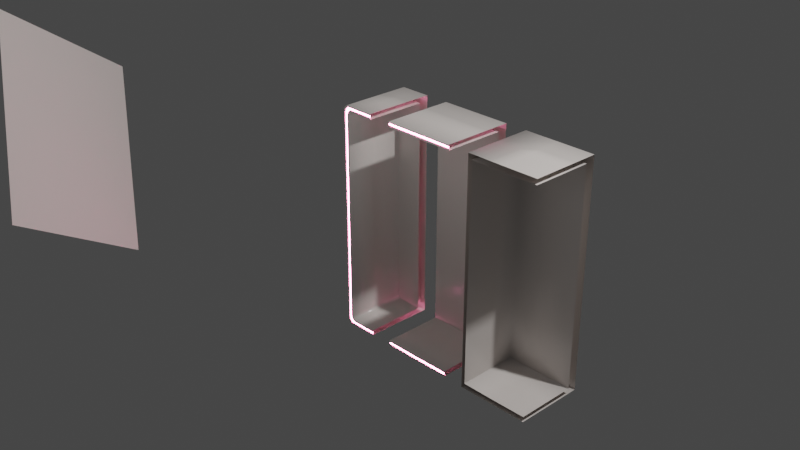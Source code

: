 # Source: Closet_set.blend  (saved by Blender 4.3.34; exported with 4.5.12 LTS)
import bpy
from mathutils import Matrix  # noqa: F401  (used for matrix-valued properties, if any)

bpy.ops.wm.read_factory_settings(use_empty=True)
scene = bpy.context.scene
scene.name = 'Scene'

# ---- collections
col_collection = bpy.data.collections.new('Collection'); scene.collection.children.link(col_collection)

# ---- materials (node trees are filled in below, after node groups)
mat_mainmat = bpy.data.materials.new('MainMat')
mat_mainmat.alpha_threshold = 0.0
mat_mainmat.roughness = 0.5
mat_mainmat.line_color = (0.0, 0.0, 0.0, 1.0)
mat_pinkaccent = bpy.data.materials.new('PinkAccent')
mat_lightsource = bpy.data.materials.new('LightSource')

# ---- material node trees
mat_mainmat.use_nodes = True; mat_mainmat.node_tree.nodes.clear()
_N = mat_mainmat.node_tree.nodes; _L = mat_mainmat.node_tree.links
n0 = _N.new('ShaderNodeOutputMaterial'); n0.name = 'Material Output'; n0.location = (300, 300)
n1 = _N.new('ShaderNodeBsdfPrincipled'); n1.name = 'Principled BSDF'; n1.location = (15, 276)
n1.distribution = 'GGX'
n1.subsurface_method = 'BURLEY'
n1.inputs[0].default_value = (0.8, 0.735, 0.6957, 1.0)
n1.inputs[2].default_value = 0.2
n1.inputs[3].default_value = 1.45
n1.inputs[27].default_value = (0.0, 0.0, 0.0, 1.0)
n1.inputs[28].default_value = 1.0
_L.new(n1.outputs[0], n0.inputs[0])
n0.is_active_output = True
mat_pinkaccent.use_nodes = True; mat_pinkaccent.node_tree.nodes.clear()
_N = mat_pinkaccent.node_tree.nodes; _L = mat_pinkaccent.node_tree.links
n0 = _N.new('ShaderNodeBsdfPrincipled'); n0.name = 'Principled BSDF'; n0.location = (10, 300)
n0.distribution = 'GGX'
n0.subsurface_method = 'RANDOM_WALK_SKIN'
n0.inputs[0].default_value = (0.3264, 0.02031, 0.1747, 1.0)
n0.inputs[3].default_value = 1.45
n0.inputs[27].default_value = (0.0, 0.0, 0.0, 1.0)
n0.inputs[28].default_value = 1.0
n1 = _N.new('ShaderNodeOutputMaterial'); n1.name = 'Material Output'; n1.location = (300, 300)
_L.new(n0.outputs[0], n1.inputs[0])
n1.is_active_output = True
mat_lightsource.use_nodes = True; mat_lightsource.node_tree.nodes.clear()
_N = mat_lightsource.node_tree.nodes; _L = mat_lightsource.node_tree.links
n0 = _N.new('ShaderNodeOutputMaterial'); n0.name = 'Material Output'; n0.location = (300, 300)
n1 = _N.new('ShaderNodeEmission'); n1.name = 'Emission'; n1.location = (-83, 309)
n1.inputs[0].default_value = (1.0, 0.2004, 0.4029, 1.0)
n1.inputs[1].default_value = 59.0
_L.new(n1.outputs[0], n0.inputs[0])
n0.is_active_output = True

# ---- world
world_world = bpy.data.worlds.new('World'); scene.world = world_world
world_world.use_nodes = True; world_world.node_tree.nodes.clear()
_N = world_world.node_tree.nodes; _L = world_world.node_tree.links
n0 = _N.new('ShaderNodeOutputWorld'); n0.name = 'World Output'; n0.location = (300, 300)
n1 = _N.new('ShaderNodeBackground'); n1.name = 'Background'; n1.location = (10, 300)
n1.inputs[0].default_value = (0.05088, 0.05088, 0.05088, 1.0)
_L.new(n1.outputs[0], n0.inputs[0])
n0.is_active_output = True
world_world.color = (0.05088, 0.05088, 0.05088)
world_world.use_sun_shadow = False
world_world.sun_shadow_jitter_overblur = 0.0

# ---- cameras
cam_camera = bpy.data.cameras.new('Camera')
cam_camera.clip_end = 100.0
cam_camera.ortho_scale = 7.314

# ---- lights
light_light = bpy.data.lights.new('Light', 'POINT')
light_light.transmission_factor = 0.0
light_light.energy = 1000.0
light_light.shadow_soft_size = 0.1
light_light.shadow_maximum_resolution = 0.006
light_light.use_absolute_resolution = True
light_point = bpy.data.lights.new('Point', 'POINT')
light_point.transmission_factor = 0.0
light_point.shadow_soft_size = 0.63
light_point.shadow_maximum_resolution = 0.006
light_point.use_absolute_resolution = True

# ---- meshes
me_cube_001 = bpy.data.meshes.new('Cube.001')
me_cube_001.from_pydata([(0.0, -0.38, 1.225), (0.0, 0.38, 1.225), (0.78, -0.375, 1.225), (0.78, 0.38, 1.225), (0.0, -0.38, 1.168), (0.0, 0.38, 1.186), (0.78, 0.38, 1.186), (0.78, -0.375, 1.168), (0.0, 0.2801, 1.168), (0.78, 0.2801, 1.168), (0.0, -0.38, 1.184), (0.0, -0.38, 1.211), (0.78, -0.375, 1.18), (0.78, -0.375, 1.211), (0.78, -0.375, 1.176), (0.0, -0.38, 1.18), (6.235e-05, -0.3772, 1.197), (0.78, -0.3772, 1.196), (3.332e-05, -0.3718, 1.216), (0.78, -0.3715, 1.214), (0.78, -0.3678, 1.214), (0.78, -0.3678, 1.177), (0.78, -0.3715, 1.178), (0.0002847, -0.3708, 1.18), (0.0, 0.2801, 0.0), (0.78, 0.2801, 0.0), (0.0, 0.38, 0.0), (0.78, 0.38, 0.0), (0.0, 0.0, 1.225), (0.39, 0.38, 1.225), (0.78, 0.0, 1.225), (0.39, -0.38, 1.225), (0.0, 0.38, 1.205), (0.78, 0.38, 1.205), (0.39, -0.38, 1.168), (0.39, 0.38, 1.186), (0.39, 0.2801, 1.168), (0.78, -0.04995, 1.168), (0.0, -0.04995, 1.168), (0.39, -0.38, 1.18), (0.39, -0.38, 1.211), (0.39, -0.38, 1.184), (0.0, -0.38, 1.215), (0.78, -0.375, 1.213), (0.3901, -0.3772, 1.197), (0.78, -0.3696, 1.214), (4.169e-05, -0.3708, 1.215), (0.78, -0.3696, 1.177), (0.3903, -0.3708, 1.18), (0.3903, -0.372, 1.179), (0.78, -0.3725, 1.205), (3.192e-05, -0.3713, 1.208), (0.78, -0.3732, 1.212), (0.0002847, -0.372, 1.179), (0.78, -0.3732, 1.179), (0.7802, -0.3715, 1.187), (0.0002065, -0.3715, 1.187), (0.39, 0.2801, 0.0), (0.39, 0.38, 0.0), (0.39, -0.3713, 1.208), (0.39, -0.3708, 1.215), (0.3902, -0.3715, 1.187), (0.39, -0.3718, 1.216), (0.39, -0.38, 1.215), (0.39, -0.04995, 1.168), (0.39, 0.0, 1.225), (0.39, 0.38, 1.205), (0.0, 0.2801, 1.108), (0.0, 0.2801, 1.122), (0.0, 0.2801, 1.137), (0.0, 0.2801, 1.149), (0.0, 0.2801, 1.16), (0.0, 0.2801, 1.164), (0.78, 0.2801, 1.164), (0.78, 0.2801, 1.16), (0.78, 0.2801, 1.149), (0.78, 0.2801, 1.137), (0.78, 0.2801, 1.122), (0.78, 0.2801, 1.108), (0.39, 0.2801, 1.164), (0.39, 0.2801, 1.16), (0.39, 0.2801, 1.149), (0.39, 0.2801, 1.137), (0.39, 0.2801, 1.122), (0.39, 0.2801, 1.108), (0.0, -0.38, -1.225), (0.0, 0.38, -1.225), (0.78, -0.375, -1.225), (0.78, 0.38, -1.225), (0.0, -0.38, -1.168), (0.0, 0.38, -1.168), (0.78, 0.38, -1.168), (0.78, -0.375, -1.168), (0.0, 0.2801, -1.168), (0.78, 0.2801, -1.168), (0.0, -0.38, -1.184), (0.0, -0.38, -1.211), (0.78, -0.375, -1.18), (0.78, -0.375, -1.211), (0.78, -0.375, -1.176), (0.0, -0.38, -1.18), (6.235e-05, -0.3772, -1.197), (0.78, -0.3772, -1.196), (3.332e-05, -0.3718, -1.216), (0.78, -0.3715, -1.214), (0.78, -0.3678, -1.214), (0.78, -0.3678, -1.177), (0.78, -0.3715, -1.178), (0.0002847, -0.3708, -1.18), (0.0, 0.0, -1.225), (0.39, 0.38, -1.225), (0.78, 0.0, -1.225), (0.39, -0.38, -1.225), (0.0, 0.38, -1.197), (0.78, 0.38, -1.197), (0.39, -0.38, -1.168), (0.39, 0.38, -1.168), (0.39, 0.2801, -1.168), (0.78, -0.04995, -1.168), (0.0, -0.04995, -1.168), (0.39, -0.38, -1.18), (0.39, -0.38, -1.211), (0.39, -0.38, -1.184), (0.0, -0.38, -1.215), (0.78, -0.375, -1.213), (0.3901, -0.3772, -1.197), (0.78, -0.3696, -1.214), (4.169e-05, -0.3708, -1.215), (0.78, -0.3696, -1.177), (0.3903, -0.3708, -1.18), (0.3903, -0.372, -1.179), (0.78, -0.3725, -1.205), (3.192e-05, -0.3713, -1.208), (0.78, -0.3732, -1.212), (0.0002847, -0.372, -1.179), (0.78, -0.3732, -1.179), (0.7802, -0.3715, -1.187), (0.0002065, -0.3715, -1.187), (0.39, -0.3713, -1.208), (0.39, -0.3708, -1.215), (0.3902, -0.3715, -1.187), (0.39, -0.3718, -1.216), (0.39, -0.38, -1.215), (0.39, -0.04995, -1.168), (0.39, 0.0, -1.225), (0.39, 0.38, -1.197), (0.0, 0.2801, -1.108), (0.0, 0.2801, -1.122), (0.0, 0.2801, -1.137), (0.0, 0.2801, -1.149), (0.0, 0.2801, -1.16), (0.0, 0.2801, -1.164), (0.78, 0.2801, -1.164), (0.78, 0.2801, -1.16), (0.78, 0.2801, -1.149), (0.78, 0.2801, -1.137), (0.78, 0.2801, -1.122), (0.78, 0.2801, -1.108), (0.39, 0.2801, -1.164), (0.39, 0.2801, -1.16), (0.39, 0.2801, -1.149), (0.39, 0.2801, -1.137), (0.39, 0.2801, -1.122), (0.39, 0.2801, -1.108), (0.0, 0.38, 1.145), (0.78, 0.38, 1.145), (0.39, 0.38, 1.145), (0.0, 0.38, 1.105), (0.78, 0.38, 1.105), (0.39, 0.38, 1.105)], [], [(66, 29, 3, 33), (65, 28, 0, 31), (79, 36, 8, 72), (164, 5, 35, 166), (64, 38, 8, 36), (14, 39, 34, 7), (12, 41, 39, 14), (43, 2, 31, 63), (49, 54, 22), (61, 44, 16, 56), (59, 60, 46, 51), (44, 59, 51, 16), (17, 50, 59, 44), (50, 20, 60, 59), (47, 49, 22), (21, 48, 49, 47), (48, 23, 53, 49), (45, 60, 20), (19, 62, 60, 45), (62, 18, 46, 60), (48, 61, 56, 23), (21, 55, 61, 48), (55, 17, 44, 61), (10, 41, 49, 53), (41, 12, 54, 49), (52, 62, 19), (13, 40, 62, 52), (40, 11, 18, 62), (41, 10, 15, 39), (63, 31, 0, 42), (11, 40, 63, 42), (40, 13, 43, 63), (39, 15, 4, 34), (37, 64, 36, 9), (7, 34, 64, 37), (34, 4, 38, 64), (166, 35, 6, 165), (73, 9, 36, 79), (30, 65, 31, 2), (3, 29, 65, 30), (29, 1, 28, 65), (35, 66, 33, 6), (5, 32, 66, 35), (32, 1, 29, 66), (78, 77, 83, 84), (77, 76, 82, 83), (76, 75, 81, 82), (75, 74, 80, 81), (74, 73, 79, 80), (25, 78, 84, 57), (84, 83, 68, 67), (83, 82, 69, 68), (82, 81, 70, 69), (81, 80, 71, 70), (80, 79, 72, 71), (57, 84, 67, 24), (145, 114, 88, 110), (144, 112, 85, 109), (158, 151, 93, 117), (26, 58, 116, 90), (143, 117, 93, 119), (99, 92, 115, 120), (97, 99, 120, 122), (124, 142, 112, 87), (130, 107, 135), (140, 137, 101, 125), (138, 132, 127, 139), (125, 101, 132, 138), (102, 125, 138, 131), (131, 138, 139, 105), (128, 107, 130), (106, 128, 130, 129), (129, 130, 134, 108), (126, 105, 139), (104, 126, 139, 141), (141, 139, 127, 103), (129, 108, 137, 140), (106, 129, 140, 136), (136, 140, 125, 102), (95, 134, 130, 122), (122, 130, 135, 97), (133, 104, 141), (98, 133, 141, 121), (121, 141, 103, 96), (122, 120, 100, 95), (142, 123, 85, 112), (96, 123, 142, 121), (121, 142, 124, 98), (120, 115, 89, 100), (118, 94, 117, 143), (92, 118, 143, 115), (115, 143, 119, 89), (58, 27, 91, 116), (152, 158, 117, 94), (111, 87, 112, 144), (88, 111, 144, 110), (110, 144, 109, 86), (116, 91, 114, 145), (90, 116, 145, 113), (113, 145, 110, 86), (157, 163, 162, 156), (156, 162, 161, 155), (155, 161, 160, 154), (154, 160, 159, 153), (153, 159, 158, 152), (25, 57, 163, 157), (163, 146, 147, 162), (162, 147, 148, 161), (161, 148, 149, 160), (160, 149, 150, 159), (159, 150, 151, 158), (57, 24, 146, 163), (169, 166, 165, 168), (167, 164, 166, 169), (26, 167, 169, 58), (58, 169, 168, 27)])
me_cube_001.polygons.foreach_set('use_smooth', [True] * 116)
me_cube_001.polygons.foreach_set('material_index', [0, 0, 0, 0, 0, 0, 0, 0, 0, 2, 1, 2, 2, 1, 0, 0, 0, 0, 0, 0, 1, 1, 2, 0, 0, 0, 0, 0, 0, 0, 0, 0, 0, 0, 0, 0, 0, 0, 0, 0, 0, 0, 0, 0, 0, 0, 0, 0, 0, 0, 0, 0, 0, 0, 0, 0, 0, 0, 0, 0, 0, 0, 0, 0, 0, 2, 0, 2, 2, 0, 0, 0, 0, 0, 0, 0, 0, 0, 2, 0, 0, 0, 0, 0, 0, 0, 0, 0, 0, 0, 0, 0, 0, 0, 0, 0, 0, 0, 0, 0, 0, 0, 0, 0, 0, 0, 0, 0, 0, 0, 0, 0, 0, 0, 0, 0])
_uv = me_cube_001.uv_layers.new(name='UVMap')
_uv.uv.foreach_set('vector', [0.5625, 0.375, 0.625, 0.375, 0.625, 0.5, 0.5625, 0.5, 0.75, 0.625, 0.875, 0.625, 0.875, 0.75, 0.75, 0.75, 0.4955, 0.875, 0.5, 0.875, 0.5, 1.0, 0.4955, 1.0, 0.4688, 0.25, 0.5, 0.25, 0.5, 0.375, 0.4688, 0.375, 0.5, 0.875, 0.5, 1.0, 0.5, 1.0, 0.5, 0.875, 0.523, 0.7511, 0.523, 0.875, 0.5, 0.875, 0.5, 0.75, 0.5302, 0.7514, 0.5302, 0.875, 0.523, 0.875, 0.523, 0.7511, 0.5984, 0.7512, 0.625, 0.75, 0.625, 0.875, 0.5984, 0.875, 0.5302, 0.875, 0.5302, 0.7514, 0.5302, 0.7514, 0.5471, 0.875, 0.5625, 0.875, 0.5625, 0.9986, 0.5471, 0.9986, 0.5779, 0.875, 0.5933, 0.875, 0.5933, 0.9986, 0.5779, 0.9986, 0.5625, 0.875, 0.5779, 0.875, 0.5779, 0.9986, 0.5625, 0.9986, 0.5625, 0.7514, 0.5779, 0.7514, 0.5779, 0.875, 0.5625, 0.875, 0.5779, 0.7514, 0.5933, 0.7514, 0.5933, 0.875, 0.5779, 0.875, 0.5309, 0.7514, 0.5302, 0.875, 0.5302, 0.7514, 0.5317, 0.7514, 0.5317, 0.875, 0.5309, 0.875, 0.5309, 0.7514, 0.5317, 0.875, 0.5317, 0.9986, 0.5309, 0.9986, 0.5309, 0.875, 0.5941, 0.7514, 0.5933, 0.875, 0.5933, 0.7514, 0.5948, 0.7514, 0.5948, 0.875, 0.5941, 0.875, 0.5941, 0.7514, 0.5948, 0.875, 0.5948, 0.9986, 0.5941, 0.9986, 0.5941, 0.875, 0.5317, 0.875, 0.5471, 0.875, 0.5471, 0.9986, 0.5317, 0.9986, 0.5317, 0.7514, 0.5471, 0.7514, 0.5471, 0.875, 0.5317, 0.875, 0.5471, 0.7514, 0.5625, 0.7514, 0.5625, 0.875, 0.5471, 0.875, 0.5302, 0.9986, 0.5302, 0.875, 0.5302, 0.875, 0.5302, 0.9986, 0.5302, 0.875, 0.5302, 0.7514, 0.5302, 0.7514, 0.5302, 0.875, 0.5948, 0.7514, 0.5948, 0.875, 0.5948, 0.7514, 0.5948, 0.7514, 0.5948, 0.875, 0.5948, 0.875, 0.5948, 0.7514, 0.5948, 0.875, 0.5948, 0.9986, 0.5948, 0.9986, 0.5948, 0.875, 0.5302, 0.875, 0.5302, 0.9986, 0.523, 0.9989, 0.523, 0.875, 0.5984, 0.875, 0.625, 0.875, 0.625, 1.0, 0.5984, 0.9988, 0.5948, 0.9986, 0.5948, 0.875, 0.5984, 0.875, 0.5984, 0.9988, 0.5948, 0.875, 0.5948, 0.7514, 0.5984, 0.7512, 0.5984, 0.875, 0.523, 0.875, 0.523, 0.9989, 0.5, 1.0, 0.5, 0.875, 0.5, 0.75, 0.5, 0.875, 0.5, 0.875, 0.5, 0.75, 0.5, 0.75, 0.5, 0.875, 0.5, 0.875, 0.5, 0.75, 0.5, 0.875, 0.5, 1.0, 0.5, 1.0, 0.5, 0.875, 0.4688, 0.375, 0.5, 0.375, 0.5, 0.5, 0.4688, 0.5, 0.4955, 0.75, 0.5, 0.75, 0.5, 0.875, 0.4955, 0.875, 0.625, 0.625, 0.75, 0.625, 0.75, 0.75, 0.625, 0.75, 0.625, 0.5, 0.75, 0.5, 0.75, 0.625, 0.625, 0.625, 0.75, 0.5, 0.875, 0.5, 0.875, 0.625, 0.75, 0.625, 0.5, 0.375, 0.5625, 0.375, 0.5625, 0.5, 0.5, 0.5, 0.5, 0.25, 0.5625, 0.25, 0.5625, 0.375, 0.5, 0.375, 0.5625, 0.25, 0.625, 0.25, 0.625, 0.375, 0.5625, 0.375, 0.4732, 0.75, 0.4777, 0.75, 0.4777, 0.875, 0.4732, 0.875, 0.4777, 0.75, 0.4821, 0.75, 0.4821, 0.875, 0.4777, 0.875, 0.4821, 0.75, 0.4866, 0.75, 0.4866, 0.875, 0.4821, 0.875, 0.4866, 0.75, 0.4911, 0.75, 0.4911, 0.875, 0.4866, 0.875, 0.4911, 0.75, 0.4955, 0.75, 0.4955, 0.875, 0.4911, 0.875, 0.4375, 0.75, 0.4732, 0.75, 0.4732, 0.875, 0.4375, 0.875, 0.4732, 0.875, 0.4777, 0.875, 0.4777, 1.0, 0.4732, 1.0, 0.4777, 0.875, 0.4821, 0.875, 0.4821, 1.0, 0.4777, 1.0, 0.4821, 0.875, 0.4866, 0.875, 0.4866, 1.0, 0.4821, 1.0, 0.4866, 0.875, 0.4911, 0.875, 0.4911, 1.0, 0.4866, 1.0, 0.4911, 0.875, 0.4955, 0.875, 0.4955, 1.0, 0.4911, 1.0, 0.4375, 0.875, 0.4732, 0.875, 0.4732, 1.0, 0.4375, 1.0, 0.5625, 0.375, 0.5625, 0.5, 0.625, 0.5, 0.625, 0.375, 0.75, 0.625, 0.75, 0.75, 0.875, 0.75, 0.875, 0.625, 0.4955, 0.875, 0.4955, 1.0, 0.5, 1.0, 0.5, 0.875, 0.4375, 0.25, 0.4375, 0.375, 0.5, 0.375, 0.5, 0.25, 0.5, 0.875, 0.5, 0.875, 0.5, 1.0, 0.5, 1.0, 0.523, 0.7511, 0.5, 0.75, 0.5, 0.875, 0.523, 0.875, 0.5302, 0.7514, 0.523, 0.7511, 0.523, 0.875, 0.5302, 0.875, 0.5984, 0.7512, 0.5984, 0.875, 0.625, 0.875, 0.625, 0.75, 0.5302, 0.875, 0.5302, 0.7514, 0.5302, 0.7514, 0.5471, 0.875, 0.5471, 0.9986, 0.5625, 0.9986, 0.5625, 0.875, 0.5779, 0.875, 0.5779, 0.9986, 0.5933, 0.9986, 0.5933, 0.875, 0.5625, 0.875, 0.5625, 0.9986, 0.5779, 0.9986, 0.5779, 0.875, 0.5625, 0.7514, 0.5625, 0.875, 0.5779, 0.875, 0.5779, 0.7514, 0.5779, 0.7514, 0.5779, 0.875, 0.5933, 0.875, 0.5933, 0.7514, 0.5309, 0.7514, 0.5302, 0.7514, 0.5302, 0.875, 0.5317, 0.7514, 0.5309, 0.7514, 0.5309, 0.875, 0.5317, 0.875, 0.5317, 0.875, 0.5309, 0.875, 0.5309, 0.9986, 0.5317, 0.9986, 0.5941, 0.7514, 0.5933, 0.7514, 0.5933, 0.875, 0.5948, 0.7514, 0.5941, 0.7514, 0.5941, 0.875, 0.5948, 0.875, 0.5948, 0.875, 0.5941, 0.875, 0.5941, 0.9986, 0.5948, 0.9986, 0.5317, 0.875, 0.5317, 0.9986, 0.5471, 0.9986, 0.5471, 0.875, 0.5317, 0.7514, 0.5317, 0.875, 0.5471, 0.875, 0.5471, 0.7514, 0.5471, 0.7514, 0.5471, 0.875, 0.5625, 0.875, 0.5625, 0.7514, 0.5302, 0.9986, 0.5302, 0.9986, 0.5302, 0.875, 0.5302, 0.875, 0.5302, 0.875, 0.5302, 0.875, 0.5302, 0.7514, 0.5302, 0.7514, 0.5948, 0.7514, 0.5948, 0.7514, 0.5948, 0.875, 0.5948, 0.7514, 0.5948, 0.7514, 0.5948, 0.875, 0.5948, 0.875, 0.5948, 0.875, 0.5948, 0.875, 0.5948, 0.9986, 0.5948, 0.9986, 0.5302, 0.875, 0.523, 0.875, 0.523, 0.9989, 0.5302, 0.9986, 0.5984, 0.875, 0.5984, 0.9988, 0.625, 1.0, 0.625, 0.875, 0.5948, 0.9986, 0.5984, 0.9988, 0.5984, 0.875, 0.5948, 0.875, 0.5948, 0.875, 0.5984, 0.875, 0.5984, 0.7512, 0.5948, 0.7514, 0.523, 0.875, 0.5, 0.875, 0.5, 1.0, 0.523, 0.9989, 0.5, 0.75, 0.5, 0.75, 0.5, 0.875, 0.5, 0.875, 0.5, 0.75, 0.5, 0.75, 0.5, 0.875, 0.5, 0.875, 0.5, 0.875, 0.5, 0.875, 0.5, 1.0, 0.5, 1.0, 0.4375, 0.375, 0.4375, 0.5, 0.5, 0.5, 0.5, 0.375, 0.4955, 0.75, 0.4955, 0.875, 0.5, 0.875, 0.5, 0.75, 0.625, 0.625, 0.625, 0.75, 0.75, 0.75, 0.75, 0.625, 0.625, 0.5, 0.625, 0.625, 0.75, 0.625, 0.75, 0.5, 0.75, 0.5, 0.75, 0.625, 0.875, 0.625, 0.875, 0.5, 0.5, 0.375, 0.5, 0.5, 0.5625, 0.5, 0.5625, 0.375, 0.5, 0.25, 0.5, 0.375, 0.5625, 0.375, 0.5625, 0.25, 0.5625, 0.25, 0.5625, 0.375, 0.625, 0.375, 0.625, 0.25, 0.4732, 0.75, 0.4732, 0.875, 0.4777, 0.875, 0.4777, 0.75, 0.4777, 0.75, 0.4777, 0.875, 0.4821, 0.875, 0.4821, 0.75, 0.4821, 0.75, 0.4821, 0.875, 0.4866, 0.875, 0.4866, 0.75, 0.4866, 0.75, 0.4866, 0.875, 0.4911, 0.875, 0.4911, 0.75, 0.4911, 0.75, 0.4911, 0.875, 0.4955, 0.875, 0.4955, 0.75, 0.4375, 0.75, 0.4375, 0.875, 0.4732, 0.875, 0.4732, 0.75, 0.4732, 0.875, 0.4732, 1.0, 0.4777, 1.0, 0.4777, 0.875, 0.4777, 0.875, 0.4777, 1.0, 0.4821, 1.0, 0.4821, 0.875, 0.4821, 0.875, 0.4821, 1.0, 0.4866, 1.0, 0.4866, 0.875, 0.4866, 0.875, 0.4866, 1.0, 0.4911, 1.0, 0.4911, 0.875, 0.4911, 0.875, 0.4911, 1.0, 0.4955, 1.0, 0.4955, 0.875, 0.4375, 0.875, 0.4375, 1.0, 0.4732, 1.0, 0.4732, 0.875, 0.4531, 0.375, 0.4688, 0.375, 0.4688, 0.5, 0.4531, 0.5, 0.4531, 0.25, 0.4688, 0.25, 0.4688, 0.375, 0.4531, 0.375, 0.4375, 0.25, 0.4531, 0.25, 0.4531, 0.375, 0.4375, 0.375, 0.4375, 0.375, 0.4531, 0.375, 0.4531, 0.5, 0.4375, 0.5])
me_cube_001.materials.append(mat_mainmat)
me_cube_001.materials.append(mat_pinkaccent)
me_cube_001.materials.append(mat_lightsource)
me_cube_001.use_mirror_vertex_groups = False
me_cube_001.update()
me_cube_003 = bpy.data.meshes.new('Cube.003')
me_cube_003.from_pydata([(0.0, -0.38, 1.225), (0.0, 0.38, 1.225), (-1.397e-09, 0.2801, 1.168), (-1.397e-09, -0.38, 1.168), (-0.375, 0.38, 1.104), (-0.3283, 0.38, 1.225), (-0.3725, 0.38, 1.186), (-0.3537, 0.38, 1.218), (-0.3283, -0.38, 1.225), (-0.375, -0.38, 1.122), (-0.3474, -0.38, 1.218), (-0.3725, -0.38, 1.186), (-0.3094, -0.38, 1.109), (-0.2594, -0.38, 1.168), (-0.3069, -0.38, 1.139), (-0.2853, -0.3794, 1.16), (-0.2594, 0.2801, 1.168), (-1.397e-09, -0.04995, 1.168), (-0.2853, 0.2801, 1.16), (-0.3069, 0.2801, 1.139), (0.0, 0.38, 1.105), (0.0, 0.38, 1.186), (-0.3275, 0.38, 1.104), (-0.328, 0.38, 1.186), (-1.397e-09, 0.2801, 1.108), (-1.397e-09, 0.2801, 1.137), (-1.222e-09, 0.2801, 1.16), (-0.2596, 0.2801, 1.139), (-0.2595, 0.2801, 1.16), (-0.2597, 0.2801, 1.109), (-0.2855, 0.2801, 1.139), (-0.2857, 0.2801, 1.109), (-0.3071, 0.2801, 1.109), (0.0, 0.0, 1.225), (-0.1637, 0.38, 1.105), (-0.3378, -0.38, 1.222), (-0.3615, -0.38, 1.207), (-0.3737, -0.38, 1.154), (-0.3283, 0.0, 1.225), (-0.341, 0.38, 1.222), (-0.3506, 0.0, 1.218), (-0.3647, 0.38, 1.207), (-0.3725, 0.0, 1.186), (-0.3737, 0.38, 1.145), (-0.375, 0.0, 1.113), (-0.1641, 0.38, 1.225), (-0.1641, -0.38, 1.225), (-0.375, 0.38, 0.0), (-0.3082, -0.38, 1.124), (-0.2961, -0.3797, 1.15), (-0.2724, -0.3797, 1.164), (0.0, 0.38, 1.145), (-0.3069, -0.04995, 1.139), (-0.2961, 0.2801, 1.15), (-0.2853, -0.04965, 1.16), (-0.2724, 0.2801, 1.164), (-0.2594, -0.04995, 1.168), (-0.3094, -0.38, 0.0), (-0.1297, -0.38, 1.168), (-0.1297, 0.2801, 1.168), (0.0, 0.38, -0.002787), (0.0, 0.38, 1.205), (-0.164, 0.38, 1.186), (-0.3512, 0.38, 1.104), (-0.3502, 0.38, 1.186), (-0.3281, 0.38, 1.205), (-0.3277, 0.38, 1.145), (-0.32, 0.38, -0.0008026), (-1.397e-09, 0.2801, 1.122), (-0.1299, 0.2801, 1.108), (-0.1297, 0.2801, 1.16), (-0.1298, 0.2801, 1.138), (-1.31e-09, 0.2801, 1.164), (-1.31e-09, 0.2801, 1.149), (-0.2725, 0.2801, 1.139), (-0.2727, 0.2801, 1.109), (-0.2595, 0.2801, 1.164), (-0.2595, 0.2801, 1.149), (-0.2597, 0.2801, 1.124), (-1.397e-09, 0.2801, 0.0), (-0.2962, 0.2801, 1.139), (-0.2964, 0.2801, 1.109), (-0.2963, 0.2801, 0.00093), (-0.2856, 0.2801, 1.124), (-0.2724, 0.2801, 1.149), (-0.2656, 0.2801, 0.0008423), (-0.3082, -0.04995, 1.109), (-0.3076, 0.274, 0.0), (-0.307, 0.2801, 1.124), (-0.3076, -0.04995, 1.124), (-0.302, 0.277, 0.000712), (-0.281, 0.2801, 0.0008861), (-0.2659, 0.2801, 1.157), (-0.2963, 0.2801, 1.124), (-0.2726, 0.2801, 1.124), (-0.1298, 0.2801, 1.149), (-0.1328, 0.2801, 0.0), (-0.2843, 0.2801, 1.144), (-0.1297, 0.2801, 1.164), (-0.1298, 0.2801, 1.123), (-0.3475, 0.38, -0.0005947), (-0.3507, 0.38, 1.145), (-0.3456, 0.38, 1.204), (-0.1641, 0.38, 1.205), (-0.16, 0.38, -0.001795), (-0.1639, 0.38, 1.145), (-0.2724, -0.0498, 1.164), (-0.2961, -0.0498, 1.15), (-0.3085, -0.05301, 0.0), (-0.3737, 0.0, 1.15), (-0.3631, 0.0, 1.207), (-0.3394, 0.0, 1.222), (-0.1297, -0.04995, 1.168), (-0.1641, 0.0, 1.225), (-2.397e-10, -0.38, 1.215), (-0.3647, -0.38, 1.15), (-0.3167, -0.38, 1.215), (-0.3384, -0.3799, 1.211), (-0.3626, -0.38, 1.181), (-0.3256, -0.3799, 1.209), (-0.3651, -0.38, 1.12), (-0.3461, -0.3799, 1.19), (-0.1583, -0.38, 1.211), (-0.3282, -0.38, 1.132), (-1.102e-09, -0.38, 1.18), (-0.3014, -0.382, 1.173), (-0.1372, -0.38, 1.181), (-0.3233, -0.38, 1.15), (-0.2771, -0.38, 1.186), (-0.2876, -0.3798, 1.178), (-0.3292, -0.38, 1.113), (-0.3097, -0.3798, 1.161), (-9.313e-10, -0.38, 1.184), (-0.3495, -0.38, 1.198), (-9.313e-10, -0.38, 1.211), (-0.3545, -0.3797, 1.178), (-0.1583, -0.38, 1.215), (-0.3161, -0.38, 1.211), (-0.3322, -0.3799, 1.203), (-0.3594, -0.38, 1.149), (-0.3609, -0.38, 1.12), (-0.3286, -0.38, 1.215), (-0.3127, -0.3798, 1.164), (-0.3194, -0.38, 1.148), (-0.3241, -0.38, 1.131), (-0.325, -0.38, 1.112), (-0.1372, -0.38, 1.185), (-0.2763, -0.38, 1.182), (-0.2897, -0.3798, 1.181), (-0.2963, -0.3795, 1.171), (-0.3163, -0.3769, 1.189), (-0.2938, -0.3772, 1.197), (-0.3421, -0.3772, 1.116), (-0.3396, -0.3772, 1.162), (-0.1468, -0.3772, 1.197), (-0.305, -0.377, 1.193), (-0.3279, -0.377, 1.176), (-0.3409, -0.3772, 1.139), (0.0002847, -0.372, 1.179), (0.0002847, -0.3708, 1.18), (-0.1375, -0.372, 1.18), (-0.1382, -0.3715, 1.187), (-0.2894, -0.3718, 1.176), (-0.2929, -0.3716, 1.185), (-0.3123, -0.3718, 1.159), (-0.3167, -0.3711, 1.167), (-0.3278, -0.372, 1.127), (-0.3337, -0.3708, 1.129), (-0.3032, -0.3711, 1.178), (-0.2986, -0.3715, 1.169), (-0.3288, -0.3712, 1.151), (-0.3229, -0.372, 1.145), (-0.279, -0.3716, 1.189), (-0.2769, -0.372, 1.181), (-0.3347, -0.3708, 1.108), (-0.3288, -0.372, 1.108), (-0.3295, -0.3709, 1.202), (-0.3334, -0.3716, 1.208), (-0.3172, -0.3718, 1.216), (-0.3107, -0.3714, 1.208), (-0.3621, -0.3718, 1.125), (-0.3564, -0.3708, 1.124), (-0.3555, -0.3718, 1.179), (-0.3501, -0.3708, 1.177), (-0.3617, -0.3718, 1.154), (-0.356, -0.3708, 1.153), (3.333e-05, -0.3718, 1.216), (4.167e-05, -0.3708, 1.215), (-0.3267, -0.3717, 1.214), (-0.3216, -0.3709, 1.208), (-0.3409, -0.3709, 1.192), (-0.3473, -0.3717, 1.196), (-0.1582, -0.3713, 1.208), (-0.1588, -0.3718, 1.216), (-0.3134, -0.3706, 1.16), (-0.3239, -0.3708, 1.146), (-0.3289, -0.3708, 1.128), (-0.3299, -0.3708, 1.108), (-0.1382, -0.3708, 1.18), (-0.2781, -0.3708, 1.182), (-0.2905, -0.3706, 1.177), (-0.2996, -0.3704, 1.17), (0.0002065, -0.3715, 1.187), (6.237e-05, -0.3772, 1.197), (-0.3547, -0.3708, 1.178), (-0.3465, -0.3708, 1.195), (-0.3162, -0.3708, 1.215), (-0.1582, -0.3708, 1.215), (-0.3325, -0.3707, 1.207), (-0.3608, -0.3708, 1.153), (-0.3612, -0.3708, 1.124), (-0.3258, -0.3707, 1.213), (3.19e-05, -0.3713, 1.208), (0.0, -0.38, -1.225), (0.0, 0.38, -1.225), (0.0, 0.2801, -1.168), (-1.397e-09, -0.38, -1.168), (-0.375, 0.38, -1.104), (-0.3283, 0.38, -1.225), (-0.3725, 0.38, -1.186), (-0.3537, 0.38, -1.218), (-0.3283, -0.38, -1.225), (-0.375, -0.38, -1.122), (-0.3474, -0.38, -1.218), (-0.3725, -0.38, -1.186), (-0.3094, -0.38, -1.109), (-0.2594, -0.38, -1.168), (-0.3069, -0.38, -1.139), (-0.2853, -0.3794, -1.16), (-0.2594, 0.2801, -1.168), (-1.397e-09, -0.04995, -1.168), (-0.2853, 0.2801, -1.16), (-0.3069, 0.2801, -1.139), (0.0, 0.38, -1.105), (0.0, 0.38, -1.186), (-0.3275, 0.38, -1.104), (-0.328, 0.38, -1.186), (-1.397e-09, 0.2801, -1.108), (-1.397e-09, 0.2801, -1.137), (-1.222e-09, 0.2801, -1.16), (-0.2596, 0.2801, -1.139), (-0.2595, 0.2801, -1.16), (-0.2597, 0.2801, -1.109), (-0.2855, 0.2801, -1.139), (-0.2857, 0.2801, -1.109), (-0.3071, 0.2801, -1.109), (0.0, 0.0, -1.225), (-0.1637, 0.38, -1.105), (-0.3378, -0.38, -1.222), (-0.3615, -0.38, -1.207), (-0.3737, -0.38, -1.154), (-0.3283, 0.0, -1.225), (-0.341, 0.38, -1.222), (-0.3506, 0.0, -1.218), (-0.3647, 0.38, -1.207), (-0.3725, 0.0, -1.186), (-0.3737, 0.38, -1.145), (-0.375, 0.0, -1.113), (-0.1641, 0.38, -1.225), (-0.1641, -0.38, -1.225), (-0.375, -0.38, -0.008514), (-0.3082, -0.38, -1.124), (-0.2961, -0.3797, -1.15), (-0.2724, -0.3797, -1.164), (0.0, 0.38, -1.145), (-0.3069, -0.04995, -1.139), (-0.2961, 0.2801, -1.15), (-0.2853, -0.04965, -1.16), (-0.2724, 0.2801, -1.164), (-0.2594, -0.04995, -1.168), (-0.1297, -0.38, -1.168), (-0.1297, 0.2801, -1.168), (0.0, 0.38, 0.002787), (0.0, 0.38, -1.205), (-0.164, 0.38, -1.186), (-0.3512, 0.38, -1.104), (-0.3502, 0.38, -1.186), (-0.3281, 0.38, -1.205), (-0.3277, 0.38, -1.145), (-0.32, 0.38, 0.0008026), (-1.397e-09, 0.2801, -1.122), (-0.1299, 0.2801, -1.108), (-0.1297, 0.2801, -1.16), (-0.1298, 0.2801, -1.138), (-1.31e-09, 0.2801, -1.164), (-1.31e-09, 0.2801, -1.149), (-0.2725, 0.2801, -1.139), (-0.2727, 0.2801, -1.109), (-0.2595, 0.2801, -1.164), (-0.2595, 0.2801, -1.149), (-0.2597, 0.2801, -1.124), (-0.2962, 0.2801, -1.139), (-0.2964, 0.2801, -1.109), (-0.2856, 0.2801, -1.124), (-0.2724, 0.2801, -1.149), (-0.3082, -0.04995, -1.109), (-0.307, 0.2801, -1.124), (-0.3076, -0.04995, -1.124), (-0.2659, 0.2801, -1.157), (-0.2963, 0.2801, -1.124), (-0.2726, 0.2801, -1.124), (-0.1298, 0.2801, -1.149), (-0.2843, 0.2801, -1.144), (-0.1297, 0.2801, -1.164), (-0.1298, 0.2801, -1.123), (-0.3475, 0.38, 0.0005947), (-0.3507, 0.38, -1.145), (-0.3456, 0.38, -1.204), (-0.1641, 0.38, -1.205), (-0.16, 0.38, 0.001795), (-0.1639, 0.38, -1.145), (-0.2724, -0.0498, -1.164), (-0.2961, -0.0498, -1.15), (-0.375, 0.0, -0.004063), (-0.3737, 0.0, -1.15), (-0.3631, 0.0, -1.207), (-0.3394, 0.0, -1.222), (-0.1297, -0.04995, -1.168), (-0.1641, 0.0, -1.225), (-0.3627, -0.38, -0.006913), (-2.397e-10, -0.38, -1.215), (-0.3647, -0.38, -1.15), (-0.3167, -0.38, -1.215), (-0.3384, -0.3799, -1.211), (-0.3626, -0.38, -1.181), (-0.3256, -0.3799, -1.209), (-0.3651, -0.38, -1.12), (-0.3461, -0.3799, -1.19), (-0.1583, -0.38, -1.211), (-0.3282, -0.38, -1.132), (-1.102e-09, -0.38, -1.18), (-0.3014, -0.382, -1.173), (-0.1372, -0.38, -1.181), (-0.3233, -0.38, -1.15), (-0.2771, -0.38, -1.186), (-0.2876, -0.3798, -1.178), (-0.3287, -0.38, -0.001956), (-0.3292, -0.38, -1.113), (-0.3097, -0.3798, -1.161), (-9.313e-10, -0.38, -1.184), (-0.3495, -0.38, -1.198), (-9.313e-10, -0.38, -1.211), (-0.3545, -0.3797, -1.178), (-0.1583, -0.38, -1.215), (-0.3161, -0.38, -1.211), (-0.3585, -0.38, -0.006922), (-0.3322, -0.3799, -1.203), (-0.3594, -0.38, -1.149), (-0.3609, -0.38, -1.12), (-0.3286, -0.38, -1.215), (-0.3127, -0.3798, -1.164), (-0.3194, -0.38, -1.148), (-0.3241, -0.38, -1.131), (-0.325, -0.38, -1.112), (-0.3245, -0.38, -0.001959), (-0.1372, -0.38, -1.185), (-0.2763, -0.38, -1.182), (-0.2897, -0.3798, -1.181), (-0.2963, -0.3795, -1.171), (-0.3163, -0.3769, -1.189), (-0.2938, -0.3772, -1.197), (-0.3421, -0.3772, -1.116), (-0.3396, -0.3772, -1.162), (-0.1468, -0.3772, -1.197), (-0.305, -0.377, -1.193), (-0.3421, -0.3772, -0.004272), (-0.3279, -0.377, -1.176), (-0.3409, -0.3772, -1.139), (0.0002847, -0.372, -1.179), (0.0002847, -0.3708, -1.18), (-0.1375, -0.372, -1.18), (-0.1382, -0.3715, -1.187), (-0.2894, -0.3718, -1.176), (-0.2929, -0.3716, -1.185), (-0.3123, -0.3718, -1.159), (-0.3167, -0.3711, -1.167), (-0.3278, -0.372, -1.127), (-0.3337, -0.3708, -1.129), (-0.3032, -0.3711, -1.178), (-0.2986, -0.3715, -1.169), (-0.3288, -0.3712, -1.151), (-0.3229, -0.372, -1.145), (-0.279, -0.3716, -1.189), (-0.2769, -0.372, -1.181), (-0.3342, -0.3708, -0.001749), (-0.3282, -0.372, -0.001553), (-0.3347, -0.3708, -1.108), (-0.3288, -0.372, -1.108), (-0.3295, -0.3709, -1.202), (-0.3334, -0.3716, -1.208), (-0.3172, -0.3718, -1.216), (-0.3107, -0.3714, -1.208), (-0.3621, -0.3718, -1.125), (-0.3564, -0.3708, -1.124), (-0.3555, -0.3718, -1.179), (-0.3501, -0.3708, -1.177), (-0.354, -0.3708, -0.007385), (-0.3597, -0.3718, -0.007525), (-0.3617, -0.3718, -1.154), (-0.356, -0.3708, -1.153), (3.333e-05, -0.3718, -1.216), (4.167e-05, -0.3708, -1.215), (-0.3267, -0.3717, -1.214), (-0.3216, -0.3709, -1.208), (-0.3409, -0.3709, -1.192), (-0.3473, -0.3717, -1.196), (-0.1582, -0.3713, -1.208), (-0.1588, -0.3718, -1.216), (-0.3134, -0.3706, -1.16), (-0.3239, -0.3708, -1.146), (-0.3289, -0.3708, -1.128), (-0.3299, -0.3708, -1.108), (-0.3294, -0.3708, -0.001751), (-0.1382, -0.3708, -1.18), (-0.2781, -0.3708, -1.182), (-0.2905, -0.3706, -1.177), (-0.2996, -0.3704, -1.17), (0.0002065, -0.3715, -1.187), (6.237e-05, -0.3772, -1.197), (-0.3547, -0.3708, -1.178), (-0.3465, -0.3708, -1.195), (-0.3162, -0.3708, -1.215), (-0.1582, -0.3708, -1.215), (-0.3588, -0.3708, -0.007374), (-0.3325, -0.3707, -1.207), (-0.3608, -0.3708, -1.153), (-0.3612, -0.3708, -1.124), (-0.3258, -0.3707, -1.213), (3.19e-05, -0.3713, -1.208)], [], [(113, 38, 8, 46), (112, 56, 16, 59), (111, 39, 7, 40), (110, 41, 6, 42), (109, 43, 4, 44), (313, 44, 4, 47), (151, 172, 161, 154), (189, 176, 150, 155), (384, 174, 152, 365), (154, 161, 202, 203), (108, 87, 32, 86), (107, 53, 18, 54), (106, 55, 16, 56), (12, 86, 89, 48), (105, 66, 23, 62), (104, 67, 22, 34), (103, 65, 5, 45), (102, 64, 6, 41), (101, 63, 4, 43), (99, 71, 27, 78), (98, 59, 16, 76), (97, 84, 18, 53), (95, 71, 25, 73), (94, 74, 30, 83), (93, 80, 19, 88), (92, 77, 28, 76), (48, 89, 52, 14), (89, 88, 19, 52), (86, 32, 88, 89), (81, 90, 82, 31), (32, 87, 90, 81), (75, 91, 85, 29), (31, 82, 91, 75), (55, 92, 76, 16), (18, 84, 92, 55), (84, 27, 77, 92), (81, 93, 88, 32), (31, 83, 93, 81), (83, 30, 80, 93), (75, 94, 83, 31), (29, 78, 94, 75), (78, 27, 74, 94), (70, 95, 73, 26), (28, 77, 95, 70), (77, 27, 71, 95), (69, 96, 79, 24), (29, 85, 96, 69), (80, 97, 53, 19), (30, 74, 97, 80), (74, 27, 84, 97), (70, 98, 76, 28), (26, 72, 98, 70), (72, 2, 59, 98), (69, 99, 78, 29), (24, 68, 99, 69), (68, 25, 71, 99), (179, 189, 155, 151), (63, 100, 47, 4), (22, 67, 100, 63), (64, 101, 43, 6), (23, 66, 101, 64), (66, 22, 63, 101), (39, 102, 41, 7), (5, 65, 102, 39), (65, 23, 64, 102), (61, 103, 45, 1), (21, 62, 103, 61), (62, 23, 65, 103), (60, 104, 34, 20), (51, 105, 62, 21), (20, 34, 105, 51), (34, 22, 66, 105), (50, 106, 56, 13), (15, 54, 106, 50), (54, 18, 55, 106), (49, 107, 54, 15), (14, 52, 107, 49), (52, 19, 53, 107), (57, 108, 86, 12), (46, 136, 114, 0), (8, 116, 136, 46), (183, 185, 157, 153), (35, 141, 116, 8), (10, 117, 141, 35), (12, 145, 354, 57), (260, 9, 44, 313), (37, 109, 44, 9), (11, 42, 109, 37), (42, 6, 43, 109), (36, 110, 42, 11), (10, 40, 110, 36), (40, 7, 41, 110), (35, 111, 40, 10), (8, 38, 111, 35), (38, 5, 39, 111), (14, 49, 131, 143), (49, 15, 149, 131), (17, 112, 59, 2), (3, 58, 112, 17), (58, 13, 56, 112), (137, 119, 188, 178), (11, 37, 115, 118), (37, 9, 120, 115), (33, 113, 46, 0), (1, 45, 113, 33), (45, 5, 38, 113), (118, 133, 36, 11), (133, 117, 10, 36), (150, 168, 163, 155), (319, 120, 9, 260), (153, 157, 167, 170), (138, 121, 191, 177), (165, 168, 150, 156), (212, 192, 154, 203), (144, 145, 12, 48), (157, 152, 174, 167), (185, 181, 152, 157), (126, 147, 13, 58), (129, 149, 15, 50), (143, 144, 48, 14), (147, 129, 50, 13), (124, 126, 58, 3), (192, 179, 151, 154), (170, 165, 156, 153), (135, 121, 133, 118), (137, 122, 136, 116), (121, 138, 117, 133), (139, 135, 118, 115), (140, 139, 115, 120), (119, 137, 116, 141), (345, 140, 120, 319), (122, 134, 114, 136), (138, 119, 141, 117), (152, 181, 396, 365), (142, 127, 143, 131), (123, 130, 145, 144), (130, 336, 354, 145), (146, 128, 147, 126), (148, 125, 149, 129), (125, 142, 131, 149), (127, 123, 144, 143), (128, 148, 129, 147), (132, 146, 126, 124), (130, 123, 166, 175), (119, 138, 177, 188), (148, 128, 173, 162), (128, 146, 160, 173), (125, 148, 162, 169), (142, 125, 169, 164), (134, 122, 193, 186), (140, 345, 397, 180), (121, 135, 182, 191), (122, 137, 178, 193), (139, 140, 180, 184), (156, 150, 176, 190), (135, 139, 184, 182), (127, 142, 164, 171), (123, 127, 171, 166), (336, 130, 175, 385), (153, 156, 190, 183), (155, 163, 172, 151), (194, 195, 171, 164), (196, 197, 175, 166), (197, 412, 385, 175), (198, 199, 173, 160), (200, 201, 169, 162), (201, 194, 164, 169), (195, 196, 166, 171), (199, 200, 162, 173), (159, 198, 160, 158), (146, 132, 158, 160), (191, 182, 204, 205), (193, 178, 206, 207), (177, 191, 205, 208), (182, 184, 209, 204), (184, 180, 210, 209), (178, 188, 211, 206), (180, 397, 423, 210), (186, 193, 207, 187), (188, 177, 208, 211), (165, 170, 195, 194), (167, 174, 197, 196), (174, 384, 412, 197), (161, 172, 199, 198), (163, 168, 201, 200), (168, 165, 194, 201), (170, 167, 196, 195), (172, 163, 200, 199), (202, 161, 198, 159), (183, 190, 205, 204), (179, 192, 207, 206), (190, 176, 208, 205), (185, 183, 204, 209), (181, 185, 209, 210), (189, 179, 206, 211), (396, 181, 210, 423), (192, 212, 187, 207), (176, 189, 211, 208), (318, 259, 221, 251), (317, 271, 229, 269), (316, 253, 220, 252), (315, 255, 219, 254), (314, 257, 217, 256), (313, 47, 217, 257), (360, 363, 371, 382), (403, 364, 359, 388), (384, 365, 361, 386), (363, 418, 417, 371), (108, 295, 245, 87), (312, 267, 231, 266), (311, 269, 229, 268), (225, 261, 297, 295), (310, 274, 236, 278), (309, 247, 235, 279), (308, 258, 218, 277), (307, 254, 219, 276), (306, 256, 217, 275), (304, 290, 240, 283), (303, 288, 229, 271), (302, 266, 231, 294), (301, 285, 238, 283), (300, 293, 243, 286), (299, 296, 232, 291), (298, 288, 241, 289), (261, 227, 265, 297), (297, 265, 232, 296), (295, 297, 296, 245), (292, 244, 82, 90), (245, 292, 90, 87), (287, 242, 85, 91), (244, 287, 91, 82), (268, 229, 288, 298), (231, 268, 298, 294), (294, 298, 289, 240), (292, 245, 296, 299), (244, 292, 299, 293), (293, 299, 291, 243), (287, 244, 293, 300), (242, 287, 300, 290), (290, 300, 286, 240), (282, 239, 285, 301), (241, 282, 301, 289), (289, 301, 283, 240), (281, 237, 79, 96), (242, 281, 96, 85), (291, 232, 266, 302), (243, 291, 302, 286), (286, 302, 294, 240), (282, 241, 288, 303), (239, 282, 303, 284), (284, 303, 271, 215), (281, 242, 290, 304), (237, 281, 304, 280), (280, 304, 283, 238), (391, 360, 364, 403), (275, 217, 47, 305), (235, 275, 305, 279), (276, 219, 256, 306), (236, 276, 306, 278), (278, 306, 275, 235), (252, 220, 254, 307), (218, 252, 307, 277), (277, 307, 276, 236), (273, 214, 258, 308), (234, 273, 308, 274), (274, 308, 277, 236), (272, 233, 247, 309), (264, 234, 274, 310), (233, 264, 310, 247), (247, 310, 278, 235), (263, 226, 269, 311), (228, 263, 311, 267), (267, 311, 268, 231), (262, 228, 267, 312), (227, 262, 312, 265), (265, 312, 266, 232), (57, 225, 295, 108), (259, 213, 320, 343), (221, 259, 343, 322), (395, 362, 367, 399), (248, 221, 322, 349), (223, 248, 349, 323), (225, 57, 354, 353), (260, 313, 257, 222), (250, 222, 257, 314), (224, 250, 314, 255), (255, 314, 256, 219), (249, 224, 255, 315), (223, 249, 315, 253), (253, 315, 254, 220), (248, 223, 253, 316), (221, 248, 316, 251), (251, 316, 252, 218), (227, 351, 338, 262), (262, 338, 358, 228), (230, 215, 271, 317), (216, 230, 317, 270), (270, 317, 269, 226), (344, 390, 402, 325), (224, 324, 321, 250), (250, 321, 326, 222), (246, 213, 259, 318), (214, 246, 318, 258), (258, 318, 251, 218), (324, 224, 249, 340), (340, 249, 223, 323), (359, 364, 373, 378), (319, 260, 222, 326), (362, 380, 377, 367), (346, 389, 405, 327), (375, 366, 359, 378), (428, 418, 363, 406), (352, 261, 225, 353), (367, 377, 386, 361), (399, 367, 361, 393), (332, 270, 226, 356), (335, 263, 228, 358), (351, 227, 261, 352), (356, 226, 263, 335), (330, 216, 270, 332), (406, 363, 360, 391), (380, 362, 366, 375), (342, 324, 340, 327), (344, 322, 343, 328), (327, 340, 323, 346), (347, 321, 324, 342), (348, 326, 321, 347), (325, 349, 322, 344), (345, 319, 326, 348), (328, 343, 320, 341), (346, 323, 349, 325), (361, 365, 396, 393), (350, 338, 351, 333), (329, 352, 353, 337), (337, 353, 354, 336), (355, 332, 356, 334), (357, 335, 358, 331), (331, 358, 338, 350), (333, 351, 352, 329), (334, 356, 335, 357), (339, 330, 332, 355), (337, 387, 376, 329), (325, 402, 389, 346), (357, 372, 383, 334), (334, 383, 370, 355), (331, 379, 372, 357), (350, 374, 379, 331), (341, 400, 407, 328), (348, 392, 397, 345), (327, 405, 394, 342), (328, 407, 390, 344), (347, 398, 392, 348), (366, 404, 388, 359), (342, 394, 398, 347), (333, 381, 374, 350), (329, 376, 381, 333), (336, 385, 387, 337), (362, 395, 404, 366), (364, 360, 382, 373), (408, 374, 381, 409), (410, 376, 387, 411), (411, 387, 385, 412), (413, 370, 383, 414), (415, 372, 379, 416), (416, 379, 374, 408), (409, 381, 376, 410), (414, 383, 372, 415), (369, 368, 370, 413), (355, 370, 368, 339), (405, 420, 419, 394), (407, 422, 421, 390), (389, 424, 420, 405), (394, 419, 425, 398), (398, 425, 426, 392), (390, 421, 427, 402), (392, 426, 423, 397), (400, 401, 422, 407), (402, 427, 424, 389), (375, 408, 409, 380), (377, 410, 411, 386), (386, 411, 412, 384), (371, 413, 414, 382), (373, 415, 416, 378), (378, 416, 408, 375), (380, 409, 410, 377), (382, 414, 415, 373), (417, 369, 413, 371), (395, 419, 420, 404), (391, 421, 422, 406), (404, 420, 424, 388), (399, 425, 419, 395), (393, 426, 425, 399), (403, 427, 421, 391), (396, 423, 426, 393), (406, 422, 401, 428), (388, 424, 427, 403)])
me_cube_003.polygons.foreach_set('use_smooth', [True] * 396)
me_cube_003.polygons.foreach_set('material_index', [0, 0, 0, 0, 0, 0, 2, 2, 2, 2, 0, 0, 0, 0, 0, 0, 0, 0, 0, 0, 0, 0, 0, 0, 0, 0, 0, 0, 0, 0, 0, 0, 0, 0, 0, 0, 0, 0, 0, 0, 0, 0, 0, 0, 0, 0, 0, 0, 0, 0, 0, 0, 0, 0, 0, 0, 2, 0, 0, 0, 0, 0, 0, 0, 0, 0, 0, 0, 0, 0, 0, 0, 0, 0, 0, 0, 0, 0, 0, 0, 0, 2, 0, 0, 0, 0, 0, 0, 0, 0, 0, 0, 0, 0, 0, 0, 0, 0, 0, 0, 0, 0, 0, 0, 0, 0, 0, 0, 2, 0, 2, 0, 2, 2, 0, 2, 2, 0, 0, 0, 0, 0, 2, 2, 0, 0, 0, 0, 0, 0, 0, 0, 0, 2, 0, 0, 0, 0, 0, 0, 0, 0, 0, 0, 0, 0, 0, 0, 0, 0, 0, 0, 0, 0, 2, 0, 0, 0, 0, 2, 2, 0, 0, 0, 0, 0, 0, 0, 0, 0, 0, 0, 0, 0, 0, 0, 0, 0, 0, 0, 1, 1, 1, 1, 1, 1, 1, 1, 1, 1, 1, 1, 1, 1, 1, 1, 1, 1, 0, 0, 0, 0, 0, 0, 2, 2, 2, 2, 0, 0, 0, 0, 0, 0, 0, 0, 0, 0, 0, 0, 0, 0, 0, 0, 0, 0, 0, 0, 0, 0, 0, 0, 0, 0, 0, 0, 0, 0, 0, 0, 0, 0, 0, 0, 0, 0, 0, 0, 0, 0, 0, 0, 0, 0, 2, 0, 0, 0, 0, 0, 0, 0, 0, 0, 0, 0, 0, 0, 0, 0, 0, 0, 0, 0, 0, 0, 0, 0, 0, 2, 0, 0, 0, 0, 0, 0, 0, 0, 0, 0, 0, 0, 0, 0, 0, 0, 0, 0, 0, 0, 0, 0, 0, 0, 0, 0, 2, 0, 2, 0, 2, 2, 0, 2, 2, 0, 0, 0, 0, 0, 2, 2, 0, 0, 0, 0, 0, 0, 0, 0, 0, 2, 0, 0, 0, 0, 0, 0, 0, 0, 0, 0, 0, 0, 0, 0, 0, 0, 0, 0, 0, 0, 2, 0, 0, 0, 0, 2, 2, 0, 0, 0, 0, 0, 0, 0, 0, 0, 0, 0, 0, 0, 0, 0, 0, 0, 0, 0, 1, 1, 1, 1, 1, 1, 1, 1, 1, 1, 1, 1, 1, 1, 1, 1, 1, 1])
_uv = me_cube_003.uv_layers.new(name='UVMap')
_uv.uv.foreach_set('vector', [0.8063, 0.625, 0.8627, 0.625, 0.8627, 0.75, 0.8063, 0.75, 0.6192, 0.9342, 0.6192, 0.9876, 0.6192, 0.9876, 0.6192, 0.9342, 0.8658, 0.625, 0.8658, 0.5, 0.8688, 0.5, 0.8688, 0.625, 0.8719, 0.625, 0.8719, 0.5, 0.875, 0.5, 0.875, 0.625, 0.6188, 0.125, 0.6188, 0.25, 0.6127, 0.25, 0.6127, 0.125, 0.5, 0.125, 0.6127, 0.125, 0.6127, 0.25, 0.5, 0.25, 0.6221, 0.9876, 0.6202, 0.9899, 0.6213, 0.9316, 0.6221, 0.9328, 0.6217, 0.9962, 0.6218, 0.9971, 0.6209, 0.9963, 0.6207, 0.9943, 0.4977, 0.9963, 0.6127, 0.9965, 0.6129, 0.9971, 0.4971, 0.9969, 0.6221, 0.9328, 0.6213, 0.9316, 0.6213, 0.8818, 0.6221, 0.8812, 0.4998, 0.994, 0.4995, 0.9938, 0.6132, 0.9934, 0.6132, 0.9938, 0.6177, 0.9926, 0.6177, 0.9926, 0.6192, 0.9909, 0.6192, 0.9909, 0.6192, 0.9893, 0.6192, 0.9893, 0.6192, 0.9876, 0.6192, 0.9876, 0.6132, 0.9942, 0.6132, 0.9938, 0.6147, 0.994, 0.6147, 0.9942, 0.6164, 0.321, 0.6159, 0.267, 0.6191, 0.2682, 0.62, 0.3216, 0.4998, 0.3217, 0.4999, 0.2683, 0.6127, 0.2658, 0.6127, 0.3204, 0.6225, 0.3201, 0.6221, 0.2653, 0.625, 0.2623, 0.625, 0.3187, 0.6216, 0.2596, 0.619, 0.2599, 0.6188, 0.2517, 0.6211, 0.2539, 0.6158, 0.2589, 0.6127, 0.2579, 0.6127, 0.25, 0.6158, 0.2508, 0.6146, 0.9286, 0.6161, 0.9288, 0.6162, 0.9767, 0.6147, 0.9764, 0.4504, 0.6924, 0.6192, 0.9342, 0.6192, 0.9876, 0.5912, 0.9445, 0.6169, 0.987, 0.6177, 0.9838, 0.6192, 0.9909, 0.6177, 0.9926, 0.4489, 0.6897, 0.6161, 0.9288, 0.616, 0.8808, 0.308, 0.4404, 0.6147, 0.9811, 0.6162, 0.9815, 0.6162, 0.9863, 0.6147, 0.9859, 0.6147, 0.9898, 0.6162, 0.9902, 0.6162, 0.9942, 0.6147, 0.9938, 0.6044, 0.9641, 0.5897, 0.939, 0.5632, 0.9013, 0.5912, 0.9445, 0.6147, 0.9942, 0.6147, 0.994, 0.6162, 0.9942, 0.6162, 0.9942, 0.6147, 0.994, 0.6147, 0.9938, 0.6162, 0.9942, 0.6162, 0.9942, 0.6132, 0.9938, 0.6132, 0.9934, 0.6147, 0.9938, 0.6147, 0.994, 0.6132, 0.9895, 0.4993, 0.9918, 0.4991, 0.9899, 0.6132, 0.9855, 0.6132, 0.9934, 0.4995, 0.9938, 0.4993, 0.9918, 0.6132, 0.9895, 0.6132, 0.9808, 0.4988, 0.9858, 0.4985, 0.9817, 0.6132, 0.976, 0.6132, 0.9855, 0.4991, 0.9899, 0.4988, 0.9858, 0.6132, 0.9808, 0.6192, 0.9893, 0.6044, 0.9641, 0.5912, 0.9445, 0.6192, 0.9876, 0.6192, 0.9909, 0.6177, 0.9838, 0.6044, 0.9641, 0.6192, 0.9893, 0.6177, 0.9838, 0.6162, 0.9767, 0.5897, 0.939, 0.6044, 0.9641, 0.6132, 0.9895, 0.6147, 0.9898, 0.6147, 0.9938, 0.6132, 0.9934, 0.6132, 0.9855, 0.6147, 0.9859, 0.6147, 0.9898, 0.6132, 0.9895, 0.6147, 0.9859, 0.6162, 0.9863, 0.6162, 0.9902, 0.6147, 0.9898, 0.6132, 0.9808, 0.6147, 0.9811, 0.6147, 0.9859, 0.6132, 0.9855, 0.6132, 0.976, 0.6147, 0.9764, 0.6147, 0.9811, 0.6132, 0.9808, 0.6147, 0.9764, 0.6162, 0.9767, 0.6162, 0.9815, 0.6147, 0.9811, 0.2816, 0.4507, 0.4489, 0.6897, 0.308, 0.4404, 0.0, 0.0, 0.5632, 0.9013, 0.5897, 0.939, 0.4489, 0.6897, 0.2816, 0.4507, 0.5897, 0.939, 0.6162, 0.9767, 0.6161, 0.9288, 0.4489, 0.6897, 0.6131, 0.9284, 0.4985, 0.9313, 0.4984, 0.8808, 0.613, 0.8808, 0.6132, 0.976, 0.4985, 0.9817, 0.4985, 0.9313, 0.6131, 0.9284, 0.6162, 0.9902, 0.6169, 0.987, 0.6177, 0.9926, 0.6162, 0.9942, 0.6162, 0.9863, 0.6162, 0.9815, 0.6169, 0.987, 0.6162, 0.9902, 0.6162, 0.9815, 0.6162, 0.9767, 0.6177, 0.9838, 0.6169, 0.987, 0.2816, 0.4507, 0.4504, 0.6924, 0.5912, 0.9445, 0.5632, 0.9013, 0.0, 0.0, 0.3096, 0.4404, 0.4504, 0.6924, 0.2816, 0.4507, 0.3096, 0.4404, 0.6192, 0.8808, 0.6192, 0.9342, 0.4504, 0.6924, 0.6131, 0.9284, 0.6146, 0.9286, 0.6147, 0.9764, 0.6132, 0.976, 0.613, 0.8808, 0.6145, 0.8808, 0.6146, 0.9286, 0.6131, 0.9284, 0.6145, 0.8808, 0.616, 0.8808, 0.6161, 0.9288, 0.6146, 0.9286, 0.6214, 0.9951, 0.6217, 0.9962, 0.6207, 0.9943, 0.6206, 0.9923, 0.6127, 0.2579, 0.4999, 0.2592, 0.5, 0.25, 0.6127, 0.25, 0.6127, 0.2658, 0.4999, 0.2683, 0.4999, 0.2592, 0.6127, 0.2579, 0.619, 0.2599, 0.6158, 0.2589, 0.6158, 0.2508, 0.6188, 0.2517, 0.6191, 0.2682, 0.6159, 0.267, 0.6158, 0.2589, 0.619, 0.2599, 0.6159, 0.267, 0.6127, 0.2658, 0.6127, 0.2579, 0.6158, 0.2589, 0.6242, 0.2592, 0.6216, 0.2596, 0.6211, 0.2539, 0.6233, 0.2562, 0.625, 0.2623, 0.6221, 0.2653, 0.6216, 0.2596, 0.6242, 0.2592, 0.6221, 0.2653, 0.6191, 0.2682, 0.619, 0.2599, 0.6216, 0.2596, 0.623, 0.375, 0.6225, 0.3201, 0.625, 0.3187, 0.625, 0.375, 0.621, 0.375, 0.62, 0.3216, 0.6225, 0.3201, 0.623, 0.375, 0.62, 0.3216, 0.6191, 0.2682, 0.6221, 0.2653, 0.6225, 0.3201, 0.4997, 0.375, 0.4998, 0.3217, 0.6127, 0.3204, 0.6128, 0.375, 0.6169, 0.375, 0.6164, 0.321, 0.62, 0.3216, 0.621, 0.375, 0.6128, 0.375, 0.6127, 0.3204, 0.6164, 0.321, 0.6169, 0.375, 0.6127, 0.3204, 0.6127, 0.2658, 0.6159, 0.267, 0.6164, 0.321, 0.6192, 0.9893, 0.6192, 0.9893, 0.6192, 0.9876, 0.6192, 0.9876, 0.6192, 0.9909, 0.6192, 0.9909, 0.6192, 0.9893, 0.6192, 0.9893, 0.6192, 0.9909, 0.6192, 0.9909, 0.6192, 0.9893, 0.6192, 0.9893, 0.6177, 0.9926, 0.6177, 0.9926, 0.6192, 0.9909, 0.6192, 0.9909, 0.6162, 0.9942, 0.6162, 0.9942, 0.6177, 0.9926, 0.6177, 0.9926, 0.6162, 0.9942, 0.6162, 0.9942, 0.6177, 0.9926, 0.6177, 0.9926, 0.5, 0.9942, 0.4998, 0.994, 0.6132, 0.9938, 0.6132, 0.9942, 0.625, 0.9313, 0.624, 0.9318, 0.624, 0.876, 0.625, 0.875, 0.625, 0.9877, 0.624, 0.9877, 0.624, 0.9318, 0.625, 0.9313, 0.6183, 0.998, 0.6158, 0.9984, 0.6152, 0.9971, 0.6175, 0.9971, 0.6227, 0.9977, 0.622, 0.9966, 0.6215, 0.9954, 0.6219, 0.9969, 0.6234, 0.9984, 0.6224, 0.9975, 0.622, 0.9966, 0.6227, 0.9977, 0.6132, 0.9942, 0.6131, 0.9956, 0.4987, 0.9954, 0.5, 0.9942, 0.5, 0.0, 0.6127, 0.0, 0.6127, 0.125, 0.5, 0.125, 0.6188, 0.0, 0.6188, 0.125, 0.6127, 0.125, 0.6127, 0.0, 0.625, 0.0, 0.625, 0.125, 0.6188, 0.125, 0.6188, 0.0, 0.625, 0.125, 0.625, 0.25, 0.6188, 0.25, 0.6188, 0.125, 0.8719, 0.75, 0.8719, 0.625, 0.875, 0.625, 0.875, 0.75, 0.8688, 0.75, 0.8688, 0.625, 0.8719, 0.625, 0.8719, 0.75, 0.8688, 0.625, 0.8688, 0.5, 0.8719, 0.5, 0.8719, 0.625, 0.8658, 0.75, 0.8658, 0.625, 0.8688, 0.625, 0.8688, 0.75, 0.8627, 0.75, 0.8627, 0.625, 0.8658, 0.625, 0.8658, 0.75, 0.8627, 0.625, 0.8627, 0.5, 0.8658, 0.5, 0.8658, 0.625, 0.6162, 0.9942, 0.6173, 0.9942, 0.6181, 0.9953, 0.6167, 0.9953, 0.6173, 0.9942, 0.6184, 0.9942, 0.6193, 0.9949, 0.6181, 0.9953, 0.6192, 0.8808, 0.6192, 0.9342, 0.6192, 0.9342, 0.6192, 0.8808, 0.6192, 0.8808, 0.6192, 0.9342, 0.6192, 0.9342, 0.6192, 0.8808, 0.6192, 0.9342, 0.6192, 0.9876, 0.6192, 0.9876, 0.6192, 0.9342, 0.6215, 0.9953, 0.6219, 0.9965, 0.6219, 0.9965, 0.6215, 0.9953, 0.6188, 1.0, 0.6158, 1.0, 0.6156, 0.9992, 0.6183, 0.9987, 0.6158, 1.0, 0.6127, 1.0, 0.6127, 0.9991, 0.6156, 0.9992, 0.75, 0.625, 0.8063, 0.625, 0.8063, 0.75, 0.75, 0.75, 0.75, 0.5, 0.8063, 0.5, 0.8063, 0.625, 0.75, 0.625, 0.8063, 0.5, 0.8627, 0.5, 0.8627, 0.625, 0.8063, 0.625, 0.6183, 0.9987, 0.6205, 0.9984, 0.6211, 0.9992, 0.6188, 1.0, 0.6205, 0.9984, 0.6224, 0.9975, 0.6234, 0.9984, 0.6211, 0.9992, 0.6209, 0.9963, 0.6199, 0.9954, 0.6201, 0.9928, 0.6207, 0.9943, 0.4953, 0.9986, 0.6127, 0.9991, 0.6127, 1.0, 0.4942, 0.9996, 0.6175, 0.9971, 0.6152, 0.9971, 0.6147, 0.9965, 0.6168, 0.9961, 0.6221, 0.9974, 0.6203, 0.9981, 0.6203, 0.9981, 0.6221, 0.9974, 0.6186, 0.9958, 0.6199, 0.9954, 0.6209, 0.9963, 0.6192, 0.9967, 0.6231, 0.8801, 0.6232, 0.9339, 0.6221, 0.9328, 0.6221, 0.8812, 0.615, 0.9956, 0.6131, 0.9956, 0.6132, 0.9942, 0.6147, 0.9942, 0.6152, 0.9971, 0.6129, 0.9971, 0.6127, 0.9965, 0.6147, 0.9965, 0.6158, 0.9984, 0.6131, 0.9983, 0.6129, 0.9971, 0.6152, 0.9971, 0.6205, 0.9336, 0.6206, 0.9876, 0.6192, 0.9876, 0.6192, 0.9342, 0.6197, 0.9925, 0.6193, 0.9949, 0.6184, 0.9942, 0.6188, 0.9909, 0.6167, 0.9953, 0.615, 0.9956, 0.6147, 0.9942, 0.6162, 0.9942, 0.6199, 0.9899, 0.6197, 0.9925, 0.6188, 0.9909, 0.6192, 0.9876, 0.6204, 0.8796, 0.6205, 0.9336, 0.6192, 0.9342, 0.6192, 0.8808, 0.6232, 0.9339, 0.6232, 0.9906, 0.6221, 0.9876, 0.6221, 0.9328, 0.6168, 0.9961, 0.6186, 0.9958, 0.6192, 0.9967, 0.6175, 0.9971, 0.6182, 0.9984, 0.6203, 0.9981, 0.6205, 0.9984, 0.6183, 0.9987, 0.6236, 0.9893, 0.6236, 0.9329, 0.624, 0.9318, 0.624, 0.9877, 0.6203, 0.9981, 0.6221, 0.9974, 0.6224, 0.9975, 0.6205, 0.9984, 0.6157, 0.9988, 0.6182, 0.9984, 0.6183, 0.9987, 0.6156, 0.9992, 0.6129, 0.9988, 0.6157, 0.9988, 0.6156, 0.9992, 0.6127, 0.9991, 0.6219, 0.9965, 0.6215, 0.9953, 0.6215, 0.9954, 0.622, 0.9966, 0.4957, 0.9982, 0.6129, 0.9988, 0.6127, 0.9991, 0.4953, 0.9986, 0.6236, 0.9329, 0.6236, 0.8779, 0.624, 0.876, 0.624, 0.9318, 0.6221, 0.9974, 0.6219, 0.9965, 0.622, 0.9966, 0.6224, 0.9975, 0.6129, 0.9971, 0.6131, 0.9983, 0.4963, 0.9978, 0.4971, 0.9969, 0.6183, 0.9955, 0.6168, 0.9956, 0.6167, 0.9953, 0.6181, 0.9953, 0.6149, 0.996, 0.613, 0.996, 0.6131, 0.9956, 0.615, 0.9956, 0.613, 0.996, 0.4982, 0.9958, 0.4987, 0.9954, 0.6131, 0.9956, 0.6209, 0.9324, 0.62, 0.9898, 0.6206, 0.9876, 0.6205, 0.9336, 0.6199, 0.9925, 0.6196, 0.9951, 0.6193, 0.9949, 0.6197, 0.9925, 0.6196, 0.9951, 0.6183, 0.9955, 0.6181, 0.9953, 0.6193, 0.9949, 0.6168, 0.9956, 0.6149, 0.996, 0.615, 0.9956, 0.6167, 0.9953, 0.62, 0.9898, 0.6199, 0.9925, 0.6197, 0.9925, 0.6199, 0.9899, 0.6209, 0.8808, 0.6209, 0.9324, 0.6205, 0.9336, 0.6204, 0.8796, 0.613, 0.996, 0.6149, 0.996, 0.6149, 0.996, 0.613, 0.996, 0.6219, 0.9965, 0.6221, 0.9974, 0.6221, 0.9974, 0.6219, 0.9965, 0.6199, 0.9925, 0.62, 0.9898, 0.62, 0.9898, 0.6199, 0.9925, 0.62, 0.9898, 0.6209, 0.9324, 0.6209, 0.9324, 0.62, 0.9898, 0.6196, 0.9951, 0.6199, 0.9925, 0.6199, 0.9925, 0.6196, 0.9951, 0.6183, 0.9955, 0.6196, 0.9951, 0.6196, 0.9951, 0.6183, 0.9955, 0.6236, 0.8779, 0.6236, 0.9329, 0.6236, 0.9329, 0.6236, 0.8779, 0.6129, 0.9988, 0.4957, 0.9982, 0.4957, 0.9982, 0.6129, 0.9988, 0.6203, 0.9981, 0.6182, 0.9984, 0.6182, 0.9984, 0.6203, 0.9981, 0.6236, 0.9329, 0.6236, 0.9893, 0.6236, 0.9893, 0.6236, 0.9329, 0.6157, 0.9988, 0.6129, 0.9988, 0.6129, 0.9988, 0.6157, 0.9988, 0.6192, 0.9967, 0.6209, 0.9963, 0.6218, 0.9971, 0.6201, 0.9978, 0.6182, 0.9984, 0.6157, 0.9988, 0.6157, 0.9988, 0.6182, 0.9984, 0.6168, 0.9956, 0.6183, 0.9955, 0.6183, 0.9955, 0.6168, 0.9956, 0.6149, 0.996, 0.6168, 0.9956, 0.6168, 0.9956, 0.6149, 0.996, 0.4982, 0.9958, 0.613, 0.996, 0.613, 0.996, 0.4982, 0.9958, 0.6175, 0.9971, 0.6192, 0.9967, 0.6201, 0.9978, 0.6183, 0.998, 0.6207, 0.9943, 0.6201, 0.9928, 0.6202, 0.9899, 0.6206, 0.9923, 0.6184, 0.9956, 0.6168, 0.9957, 0.6168, 0.9956, 0.6183, 0.9955, 0.6149, 0.9961, 0.613, 0.9961, 0.613, 0.996, 0.6149, 0.996, 0.613, 0.9961, 0.4982, 0.9959, 0.4982, 0.9958, 0.613, 0.996, 0.621, 0.9324, 0.6202, 0.9896, 0.62, 0.9898, 0.6209, 0.9324, 0.62, 0.9927, 0.6197, 0.9952, 0.6196, 0.9951, 0.6199, 0.9925, 0.6197, 0.9952, 0.6184, 0.9956, 0.6183, 0.9955, 0.6196, 0.9951, 0.6168, 0.9957, 0.6149, 0.9961, 0.6149, 0.996, 0.6168, 0.9956, 0.6201, 0.99, 0.62, 0.9927, 0.6199, 0.9925, 0.62, 0.9898, 0.6209, 0.8802, 0.621, 0.9324, 0.6209, 0.9324, 0.6209, 0.8808, 0.6209, 0.9324, 0.6209, 0.8808, 0.6209, 0.8808, 0.6209, 0.9324, 0.6203, 0.9981, 0.6182, 0.9984, 0.6182, 0.9983, 0.6203, 0.998, 0.6236, 0.9329, 0.6236, 0.9893, 0.6235, 0.9892, 0.6235, 0.9329, 0.6221, 0.9974, 0.6203, 0.9981, 0.6203, 0.998, 0.6221, 0.9973, 0.6182, 0.9984, 0.6157, 0.9988, 0.6157, 0.9988, 0.6182, 0.9983, 0.6157, 0.9988, 0.6129, 0.9988, 0.6129, 0.9987, 0.6157, 0.9988, 0.6215, 0.9953, 0.6219, 0.9965, 0.6218, 0.9964, 0.6214, 0.9952, 0.6129, 0.9988, 0.4957, 0.9982, 0.4958, 0.9982, 0.6129, 0.9987, 0.6236, 0.8779, 0.6236, 0.9329, 0.6235, 0.9329, 0.6235, 0.878, 0.6219, 0.9965, 0.6221, 0.9974, 0.6221, 0.9973, 0.6218, 0.9964, 0.6186, 0.9958, 0.6168, 0.9961, 0.6168, 0.9957, 0.6184, 0.9956, 0.6147, 0.9965, 0.6127, 0.9965, 0.613, 0.9961, 0.6149, 0.9961, 0.6127, 0.9965, 0.4977, 0.9963, 0.4982, 0.9959, 0.613, 0.9961, 0.6213, 0.9316, 0.6202, 0.9899, 0.6202, 0.9896, 0.621, 0.9324, 0.6201, 0.9928, 0.6199, 0.9954, 0.6197, 0.9952, 0.62, 0.9927, 0.6199, 0.9954, 0.6186, 0.9958, 0.6184, 0.9956, 0.6197, 0.9952, 0.6168, 0.9961, 0.6147, 0.9965, 0.6149, 0.9961, 0.6168, 0.9957, 0.6202, 0.9899, 0.6201, 0.9928, 0.62, 0.9927, 0.6201, 0.99, 0.6213, 0.8818, 0.6213, 0.9316, 0.621, 0.9324, 0.6209, 0.8802, 0.6183, 0.998, 0.6201, 0.9978, 0.6203, 0.998, 0.6182, 0.9983, 0.6232, 0.9906, 0.6232, 0.9339, 0.6235, 0.9329, 0.6235, 0.9892, 0.6201, 0.9978, 0.6218, 0.9971, 0.6221, 0.9973, 0.6203, 0.998, 0.6158, 0.9984, 0.6183, 0.998, 0.6182, 0.9983, 0.6157, 0.9988, 0.6131, 0.9983, 0.6158, 0.9984, 0.6157, 0.9988, 0.6129, 0.9987, 0.6217, 0.9962, 0.6214, 0.9951, 0.6214, 0.9952, 0.6218, 0.9964, 0.4963, 0.9978, 0.6131, 0.9983, 0.6129, 0.9987, 0.4958, 0.9982, 0.6232, 0.9339, 0.6231, 0.8801, 0.6235, 0.878, 0.6235, 0.9329, 0.6218, 0.9971, 0.6217, 0.9962, 0.6218, 0.9964, 0.6221, 0.9973, 0.8063, 0.625, 0.8063, 0.75, 0.8627, 0.75, 0.8627, 0.625, 0.6192, 0.9342, 0.6192, 0.9342, 0.6192, 0.9876, 0.6192, 0.9876, 0.8658, 0.625, 0.8688, 0.625, 0.8688, 0.5, 0.8658, 0.5, 0.8719, 0.625, 0.875, 0.625, 0.875, 0.5, 0.8719, 0.5, 0.6188, 0.125, 0.6127, 0.125, 0.6127, 0.25, 0.6188, 0.25, 0.5, 0.125, 0.5, 0.25, 0.6127, 0.25, 0.6127, 0.125, 0.6221, 0.9876, 0.6221, 0.9328, 0.6213, 0.9316, 0.6202, 0.9899, 0.6217, 0.9962, 0.6207, 0.9943, 0.6209, 0.9963, 0.6218, 0.9971, 0.4977, 0.9963, 0.4971, 0.9969, 0.6129, 0.9971, 0.6127, 0.9965, 0.6221, 0.9328, 0.6221, 0.8812, 0.6213, 0.8818, 0.6213, 0.9316, 0.4998, 0.994, 0.6132, 0.9938, 0.6132, 0.9934, 0.4995, 0.9938, 0.6177, 0.9926, 0.6192, 0.9909, 0.6192, 0.9909, 0.6177, 0.9926, 0.6192, 0.9893, 0.6192, 0.9876, 0.6192, 0.9876, 0.6192, 0.9893, 0.6132, 0.9942, 0.6147, 0.9942, 0.6147, 0.994, 0.6132, 0.9938, 0.6164, 0.321, 0.62, 0.3216, 0.6191, 0.2682, 0.6159, 0.267, 0.4998, 0.3217, 0.6127, 0.3204, 0.6127, 0.2658, 0.4999, 0.2683, 0.6225, 0.3201, 0.625, 0.3187, 0.625, 0.2623, 0.6221, 0.2653, 0.6216, 0.2596, 0.6211, 0.2539, 0.6188, 0.2517, 0.619, 0.2599, 0.6158, 0.2589, 0.6158, 0.2508, 0.6127, 0.25, 0.6127, 0.2579, 0.6146, 0.9286, 0.6147, 0.9764, 0.6162, 0.9767, 0.6161, 0.9288, 0.4504, 0.6924, 0.5912, 0.9445, 0.6192, 0.9876, 0.6192, 0.9342, 0.6169, 0.987, 0.6177, 0.9926, 0.6192, 0.9909, 0.6177, 0.9838, 0.4489, 0.6897, 0.308, 0.4404, 0.616, 0.8808, 0.6161, 0.9288, 0.6147, 0.9811, 0.6147, 0.9859, 0.6162, 0.9863, 0.6162, 0.9815, 0.6147, 0.9898, 0.6147, 0.9938, 0.6162, 0.9942, 0.6162, 0.9902, 0.6044, 0.9641, 0.5912, 0.9445, 0.5632, 0.9013, 0.5897, 0.939, 0.6147, 0.9942, 0.6162, 0.9942, 0.6162, 0.9942, 0.6147, 0.994, 0.6147, 0.994, 0.6162, 0.9942, 0.6162, 0.9942, 0.6147, 0.9938, 0.6132, 0.9938, 0.6147, 0.994, 0.6147, 0.9938, 0.6132, 0.9934, 0.6132, 0.9895, 0.6132, 0.9855, 0.4991, 0.9899, 0.4993, 0.9918, 0.6132, 0.9934, 0.6132, 0.9895, 0.4993, 0.9918, 0.4995, 0.9938, 0.6132, 0.9808, 0.6132, 0.976, 0.4985, 0.9817, 0.4988, 0.9858, 0.6132, 0.9855, 0.6132, 0.9808, 0.4988, 0.9858, 0.4991, 0.9899, 0.6192, 0.9893, 0.6192, 0.9876, 0.5912, 0.9445, 0.6044, 0.9641, 0.6192, 0.9909, 0.6192, 0.9893, 0.6044, 0.9641, 0.6177, 0.9838, 0.6177, 0.9838, 0.6044, 0.9641, 0.5897, 0.939, 0.6162, 0.9767, 0.6132, 0.9895, 0.6132, 0.9934, 0.6147, 0.9938, 0.6147, 0.9898, 0.6132, 0.9855, 0.6132, 0.9895, 0.6147, 0.9898, 0.6147, 0.9859, 0.6147, 0.9859, 0.6147, 0.9898, 0.6162, 0.9902, 0.6162, 0.9863, 0.6132, 0.9808, 0.6132, 0.9855, 0.6147, 0.9859, 0.6147, 0.9811, 0.6132, 0.976, 0.6132, 0.9808, 0.6147, 0.9811, 0.6147, 0.9764, 0.6147, 0.9764, 0.6147, 0.9811, 0.6162, 0.9815, 0.6162, 0.9767, 0.2816, 0.4507, 0.0, 0.0, 0.308, 0.4404, 0.4489, 0.6897, 0.5632, 0.9013, 0.2816, 0.4507, 0.4489, 0.6897, 0.5897, 0.939, 0.5897, 0.939, 0.4489, 0.6897, 0.6161, 0.9288, 0.6162, 0.9767, 0.6131, 0.9284, 0.613, 0.8808, 0.4984, 0.8808, 0.4985, 0.9313, 0.6132, 0.976, 0.6131, 0.9284, 0.4985, 0.9313, 0.4985, 0.9817, 0.6162, 0.9902, 0.6162, 0.9942, 0.6177, 0.9926, 0.6169, 0.987, 0.6162, 0.9863, 0.6162, 0.9902, 0.6169, 0.987, 0.6162, 0.9815, 0.6162, 0.9815, 0.6169, 0.987, 0.6177, 0.9838, 0.6162, 0.9767, 0.2816, 0.4507, 0.5632, 0.9013, 0.5912, 0.9445, 0.4504, 0.6924, 0.0, 0.0, 0.2816, 0.4507, 0.4504, 0.6924, 0.3096, 0.4404, 0.3096, 0.4404, 0.4504, 0.6924, 0.6192, 0.9342, 0.6192, 0.8808, 0.6131, 0.9284, 0.6132, 0.976, 0.6147, 0.9764, 0.6146, 0.9286, 0.613, 0.8808, 0.6131, 0.9284, 0.6146, 0.9286, 0.6145, 0.8808, 0.6145, 0.8808, 0.6146, 0.9286, 0.6161, 0.9288, 0.616, 0.8808, 0.6214, 0.9951, 0.6206, 0.9923, 0.6207, 0.9943, 0.6217, 0.9962, 0.6127, 0.2579, 0.6127, 0.25, 0.5, 0.25, 0.4999, 0.2592, 0.6127, 0.2658, 0.6127, 0.2579, 0.4999, 0.2592, 0.4999, 0.2683, 0.619, 0.2599, 0.6188, 0.2517, 0.6158, 0.2508, 0.6158, 0.2589, 0.6191, 0.2682, 0.619, 0.2599, 0.6158, 0.2589, 0.6159, 0.267, 0.6159, 0.267, 0.6158, 0.2589, 0.6127, 0.2579, 0.6127, 0.2658, 0.6242, 0.2592, 0.6233, 0.2562, 0.6211, 0.2539, 0.6216, 0.2596, 0.625, 0.2623, 0.6242, 0.2592, 0.6216, 0.2596, 0.6221, 0.2653, 0.6221, 0.2653, 0.6216, 0.2596, 0.619, 0.2599, 0.6191, 0.2682, 0.623, 0.375, 0.625, 0.375, 0.625, 0.3187, 0.6225, 0.3201, 0.621, 0.375, 0.623, 0.375, 0.6225, 0.3201, 0.62, 0.3216, 0.62, 0.3216, 0.6225, 0.3201, 0.6221, 0.2653, 0.6191, 0.2682, 0.4997, 0.375, 0.6128, 0.375, 0.6127, 0.3204, 0.4998, 0.3217, 0.6169, 0.375, 0.621, 0.375, 0.62, 0.3216, 0.6164, 0.321, 0.6128, 0.375, 0.6169, 0.375, 0.6164, 0.321, 0.6127, 0.3204, 0.6127, 0.3204, 0.6164, 0.321, 0.6159, 0.267, 0.6127, 0.2658, 0.6192, 0.9893, 0.6192, 0.9876, 0.6192, 0.9876, 0.6192, 0.9893, 0.6192, 0.9909, 0.6192, 0.9893, 0.6192, 0.9893, 0.6192, 0.9909, 0.6192, 0.9909, 0.6192, 0.9893, 0.6192, 0.9893, 0.6192, 0.9909, 0.6177, 0.9926, 0.6192, 0.9909, 0.6192, 0.9909, 0.6177, 0.9926, 0.6162, 0.9942, 0.6177, 0.9926, 0.6177, 0.9926, 0.6162, 0.9942, 0.6162, 0.9942, 0.6177, 0.9926, 0.6177, 0.9926, 0.6162, 0.9942, 0.5, 0.9942, 0.6132, 0.9942, 0.6132, 0.9938, 0.4998, 0.994, 0.625, 0.9313, 0.625, 0.875, 0.624, 0.876, 0.624, 0.9318, 0.625, 0.9877, 0.625, 0.9313, 0.624, 0.9318, 0.624, 0.9877, 0.6183, 0.998, 0.6175, 0.9971, 0.6152, 0.9971, 0.6158, 0.9984, 0.6227, 0.9977, 0.6219, 0.9969, 0.6215, 0.9954, 0.622, 0.9966, 0.6234, 0.9984, 0.6227, 0.9977, 0.622, 0.9966, 0.6224, 0.9975, 0.6132, 0.9942, 0.5, 0.9942, 0.4987, 0.9954, 0.6131, 0.9956, 0.5, 0.0, 0.5, 0.125, 0.6127, 0.125, 0.6127, 0.0, 0.6188, 0.0, 0.6127, 0.0, 0.6127, 0.125, 0.6188, 0.125, 0.625, 0.0, 0.6188, 0.0, 0.6188, 0.125, 0.625, 0.125, 0.625, 0.125, 0.6188, 0.125, 0.6188, 0.25, 0.625, 0.25, 0.8719, 0.75, 0.875, 0.75, 0.875, 0.625, 0.8719, 0.625, 0.8688, 0.75, 0.8719, 0.75, 0.8719, 0.625, 0.8688, 0.625, 0.8688, 0.625, 0.8719, 0.625, 0.8719, 0.5, 0.8688, 0.5, 0.8658, 0.75, 0.8688, 0.75, 0.8688, 0.625, 0.8658, 0.625, 0.8627, 0.75, 0.8658, 0.75, 0.8658, 0.625, 0.8627, 0.625, 0.8627, 0.625, 0.8658, 0.625, 0.8658, 0.5, 0.8627, 0.5, 0.6162, 0.9942, 0.6167, 0.9953, 0.6181, 0.9953, 0.6173, 0.9942, 0.6173, 0.9942, 0.6181, 0.9953, 0.6193, 0.9949, 0.6184, 0.9942, 0.6192, 0.8808, 0.6192, 0.8808, 0.6192, 0.9342, 0.6192, 0.9342, 0.6192, 0.8808, 0.6192, 0.8808, 0.6192, 0.9342, 0.6192, 0.9342, 0.6192, 0.9342, 0.6192, 0.9342, 0.6192, 0.9876, 0.6192, 0.9876, 0.6215, 0.9953, 0.6215, 0.9953, 0.6219, 0.9965, 0.6219, 0.9965, 0.6188, 1.0, 0.6183, 0.9987, 0.6156, 0.9992, 0.6158, 1.0, 0.6158, 1.0, 0.6156, 0.9992, 0.6127, 0.9991, 0.6127, 1.0, 0.75, 0.625, 0.75, 0.75, 0.8063, 0.75, 0.8063, 0.625, 0.75, 0.5, 0.75, 0.625, 0.8063, 0.625, 0.8063, 0.5, 0.8063, 0.5, 0.8063, 0.625, 0.8627, 0.625, 0.8627, 0.5, 0.6183, 0.9987, 0.6188, 1.0, 0.6211, 0.9992, 0.6205, 0.9984, 0.6205, 0.9984, 0.6211, 0.9992, 0.6234, 0.9984, 0.6224, 0.9975, 0.6209, 0.9963, 0.6207, 0.9943, 0.6201, 0.9928, 0.6199, 0.9954, 0.4953, 0.9986, 0.4942, 0.9996, 0.6127, 1.0, 0.6127, 0.9991, 0.6175, 0.9971, 0.6168, 0.9961, 0.6147, 0.9965, 0.6152, 0.9971, 0.6221, 0.9974, 0.6221, 0.9974, 0.6203, 0.9981, 0.6203, 0.9981, 0.6186, 0.9958, 0.6192, 0.9967, 0.6209, 0.9963, 0.6199, 0.9954, 0.6231, 0.8801, 0.6221, 0.8812, 0.6221, 0.9328, 0.6232, 0.9339, 0.615, 0.9956, 0.6147, 0.9942, 0.6132, 0.9942, 0.6131, 0.9956, 0.6152, 0.9971, 0.6147, 0.9965, 0.6127, 0.9965, 0.6129, 0.9971, 0.6158, 0.9984, 0.6152, 0.9971, 0.6129, 0.9971, 0.6131, 0.9983, 0.6205, 0.9336, 0.6192, 0.9342, 0.6192, 0.9876, 0.6206, 0.9876, 0.6197, 0.9925, 0.6188, 0.9909, 0.6184, 0.9942, 0.6193, 0.9949, 0.6167, 0.9953, 0.6162, 0.9942, 0.6147, 0.9942, 0.615, 0.9956, 0.6199, 0.9899, 0.6192, 0.9876, 0.6188, 0.9909, 0.6197, 0.9925, 0.6204, 0.8796, 0.6192, 0.8808, 0.6192, 0.9342, 0.6205, 0.9336, 0.6232, 0.9339, 0.6221, 0.9328, 0.6221, 0.9876, 0.6232, 0.9906, 0.6168, 0.9961, 0.6175, 0.9971, 0.6192, 0.9967, 0.6186, 0.9958, 0.6182, 0.9984, 0.6183, 0.9987, 0.6205, 0.9984, 0.6203, 0.9981, 0.6236, 0.9893, 0.624, 0.9877, 0.624, 0.9318, 0.6236, 0.9329, 0.6203, 0.9981, 0.6205, 0.9984, 0.6224, 0.9975, 0.6221, 0.9974, 0.6157, 0.9988, 0.6156, 0.9992, 0.6183, 0.9987, 0.6182, 0.9984, 0.6129, 0.9988, 0.6127, 0.9991, 0.6156, 0.9992, 0.6157, 0.9988, 0.6219, 0.9965, 0.622, 0.9966, 0.6215, 0.9954, 0.6215, 0.9953, 0.4957, 0.9982, 0.4953, 0.9986, 0.6127, 0.9991, 0.6129, 0.9988, 0.6236, 0.9329, 0.624, 0.9318, 0.624, 0.876, 0.6236, 0.8779, 0.6221, 0.9974, 0.6224, 0.9975, 0.622, 0.9966, 0.6219, 0.9965, 0.6129, 0.9971, 0.4971, 0.9969, 0.4963, 0.9978, 0.6131, 0.9983, 0.6183, 0.9955, 0.6181, 0.9953, 0.6167, 0.9953, 0.6168, 0.9956, 0.6149, 0.996, 0.615, 0.9956, 0.6131, 0.9956, 0.613, 0.996, 0.613, 0.996, 0.6131, 0.9956, 0.4987, 0.9954, 0.4982, 0.9958, 0.6209, 0.9324, 0.6205, 0.9336, 0.6206, 0.9876, 0.62, 0.9898, 0.6199, 0.9925, 0.6197, 0.9925, 0.6193, 0.9949, 0.6196, 0.9951, 0.6196, 0.9951, 0.6193, 0.9949, 0.6181, 0.9953, 0.6183, 0.9955, 0.6168, 0.9956, 0.6167, 0.9953, 0.615, 0.9956, 0.6149, 0.996, 0.62, 0.9898, 0.6199, 0.9899, 0.6197, 0.9925, 0.6199, 0.9925, 0.6209, 0.8808, 0.6204, 0.8796, 0.6205, 0.9336, 0.6209, 0.9324, 0.613, 0.996, 0.613, 0.996, 0.6149, 0.996, 0.6149, 0.996, 0.6219, 0.9965, 0.6219, 0.9965, 0.6221, 0.9974, 0.6221, 0.9974, 0.6199, 0.9925, 0.6199, 0.9925, 0.62, 0.9898, 0.62, 0.9898, 0.62, 0.9898, 0.62, 0.9898, 0.6209, 0.9324, 0.6209, 0.9324, 0.6196, 0.9951, 0.6196, 0.9951, 0.6199, 0.9925, 0.6199, 0.9925, 0.6183, 0.9955, 0.6183, 0.9955, 0.6196, 0.9951, 0.6196, 0.9951, 0.6236, 0.8779, 0.6236, 0.8779, 0.6236, 0.9329, 0.6236, 0.9329, 0.6129, 0.9988, 0.6129, 0.9988, 0.4957, 0.9982, 0.4957, 0.9982, 0.6203, 0.9981, 0.6203, 0.9981, 0.6182, 0.9984, 0.6182, 0.9984, 0.6236, 0.9329, 0.6236, 0.9329, 0.6236, 0.9893, 0.6236, 0.9893, 0.6157, 0.9988, 0.6157, 0.9988, 0.6129, 0.9988, 0.6129, 0.9988, 0.6192, 0.9967, 0.6201, 0.9978, 0.6218, 0.9971, 0.6209, 0.9963, 0.6182, 0.9984, 0.6182, 0.9984, 0.6157, 0.9988, 0.6157, 0.9988, 0.6168, 0.9956, 0.6168, 0.9956, 0.6183, 0.9955, 0.6183, 0.9955, 0.6149, 0.996, 0.6149, 0.996, 0.6168, 0.9956, 0.6168, 0.9956, 0.4982, 0.9958, 0.4982, 0.9958, 0.613, 0.996, 0.613, 0.996, 0.6175, 0.9971, 0.6183, 0.998, 0.6201, 0.9978, 0.6192, 0.9967, 0.6207, 0.9943, 0.6206, 0.9923, 0.6202, 0.9899, 0.6201, 0.9928, 0.6184, 0.9956, 0.6183, 0.9955, 0.6168, 0.9956, 0.6168, 0.9957, 0.6149, 0.9961, 0.6149, 0.996, 0.613, 0.996, 0.613, 0.9961, 0.613, 0.9961, 0.613, 0.996, 0.4982, 0.9958, 0.4982, 0.9959, 0.621, 0.9324, 0.6209, 0.9324, 0.62, 0.9898, 0.6202, 0.9896, 0.62, 0.9927, 0.6199, 0.9925, 0.6196, 0.9951, 0.6197, 0.9952, 0.6197, 0.9952, 0.6196, 0.9951, 0.6183, 0.9955, 0.6184, 0.9956, 0.6168, 0.9957, 0.6168, 0.9956, 0.6149, 0.996, 0.6149, 0.9961, 0.6201, 0.99, 0.62, 0.9898, 0.6199, 0.9925, 0.62, 0.9927, 0.6209, 0.8802, 0.6209, 0.8808, 0.6209, 0.9324, 0.621, 0.9324, 0.6209, 0.9324, 0.6209, 0.9324, 0.6209, 0.8808, 0.6209, 0.8808, 0.6203, 0.9981, 0.6203, 0.998, 0.6182, 0.9983, 0.6182, 0.9984, 0.6236, 0.9329, 0.6235, 0.9329, 0.6235, 0.9892, 0.6236, 0.9893, 0.6221, 0.9974, 0.6221, 0.9973, 0.6203, 0.998, 0.6203, 0.9981, 0.6182, 0.9984, 0.6182, 0.9983, 0.6157, 0.9988, 0.6157, 0.9988, 0.6157, 0.9988, 0.6157, 0.9988, 0.6129, 0.9987, 0.6129, 0.9988, 0.6215, 0.9953, 0.6214, 0.9952, 0.6218, 0.9964, 0.6219, 0.9965, 0.6129, 0.9988, 0.6129, 0.9987, 0.4958, 0.9982, 0.4957, 0.9982, 0.6236, 0.8779, 0.6235, 0.878, 0.6235, 0.9329, 0.6236, 0.9329, 0.6219, 0.9965, 0.6218, 0.9964, 0.6221, 0.9973, 0.6221, 0.9974, 0.6186, 0.9958, 0.6184, 0.9956, 0.6168, 0.9957, 0.6168, 0.9961, 0.6147, 0.9965, 0.6149, 0.9961, 0.613, 0.9961, 0.6127, 0.9965, 0.6127, 0.9965, 0.613, 0.9961, 0.4982, 0.9959, 0.4977, 0.9963, 0.6213, 0.9316, 0.621, 0.9324, 0.6202, 0.9896, 0.6202, 0.9899, 0.6201, 0.9928, 0.62, 0.9927, 0.6197, 0.9952, 0.6199, 0.9954, 0.6199, 0.9954, 0.6197, 0.9952, 0.6184, 0.9956, 0.6186, 0.9958, 0.6168, 0.9961, 0.6168, 0.9957, 0.6149, 0.9961, 0.6147, 0.9965, 0.6202, 0.9899, 0.6201, 0.99, 0.62, 0.9927, 0.6201, 0.9928, 0.6213, 0.8818, 0.6209, 0.8802, 0.621, 0.9324, 0.6213, 0.9316, 0.6183, 0.998, 0.6182, 0.9983, 0.6203, 0.998, 0.6201, 0.9978, 0.6232, 0.9906, 0.6235, 0.9892, 0.6235, 0.9329, 0.6232, 0.9339, 0.6201, 0.9978, 0.6203, 0.998, 0.6221, 0.9973, 0.6218, 0.9971, 0.6158, 0.9984, 0.6157, 0.9988, 0.6182, 0.9983, 0.6183, 0.998, 0.6131, 0.9983, 0.6129, 0.9987, 0.6157, 0.9988, 0.6158, 0.9984, 0.6217, 0.9962, 0.6218, 0.9964, 0.6214, 0.9952, 0.6214, 0.9951, 0.4963, 0.9978, 0.4958, 0.9982, 0.6129, 0.9987, 0.6131, 0.9983, 0.6232, 0.9339, 0.6235, 0.9329, 0.6235, 0.878, 0.6231, 0.8801, 0.6218, 0.9971, 0.6221, 0.9973, 0.6218, 0.9964, 0.6217, 0.9962])
me_cube_003.materials.append(mat_mainmat)
me_cube_003.materials.append(mat_pinkaccent)
me_cube_003.materials.append(mat_lightsource)
me_cube_003.use_mirror_vertex_groups = False
me_cube_003.update()
me_plane = bpy.data.meshes.new('Plane')
me_plane.from_pydata([(-1.0, -1.0, 0.0), (1.0, -1.0, 0.0), (-1.0, 1.0, 0.0), (1.0, 1.0, 0.0)], [], [(0, 1, 3, 2)])
_uv = me_plane.uv_layers.new(name='UVMap')
_uv.uv.foreach_set('vector', [0.0, 0.0, 1.0, 0.0, 1.0, 1.0, 0.0, 1.0])
me_plane.materials.append(mat_mainmat)
me_plane.update()
me_cube_002 = bpy.data.meshes.new('Cube.002')
me_cube_002.from_pydata([(0.0, -0.38, 1.225), (0.0, 0.38, 1.225), (0.78, -0.375, 1.225), (0.78, 0.38, 1.225), (0.03907, -0.38, 1.168), (0.0, 0.38, 1.186), (0.78, 0.38, 1.186), (0.78, -0.375, 1.168), (0.03907, 0.2801, 1.168), (0.78, 0.2801, 1.168), (0.03907, 0.2801, 0.0), (0.78, 0.2801, 0.0), (0.0, 0.38, 0.0), (0.78, 0.38, 0.0), (0.0, 0.0, 1.225), (0.39, 0.38, 1.225), (0.78, 0.0, 1.225), (0.39, -0.38, 1.225), (0.0, 0.38, 1.205), (0.78, 0.38, 1.205), (0.39, -0.38, 1.168), (0.39, 0.38, 1.186), (0.39, 0.2801, 1.168), (0.78, -0.04995, 1.168), (0.03907, -0.04995, 1.168), (0.39, 0.2801, 0.0), (0.39, 0.38, 0.0), (0.39, -0.04995, 1.168), (0.39, 0.0, 1.225), (0.39, 0.38, 1.205), (0.03907, 0.2801, 1.108), (0.03907, 0.2801, 1.122), (0.03907, 0.2801, 1.137), (0.03907, 0.2801, 1.149), (0.03907, 0.2801, 1.16), (0.03907, 0.2801, 1.164), (0.78, 0.2801, 1.164), (0.78, 0.2801, 1.16), (0.78, 0.2801, 1.149), (0.78, 0.2801, 1.137), (0.78, 0.2801, 1.122), (0.78, 0.2801, 1.108), (0.39, 0.2801, 1.164), (0.39, 0.2801, 1.16), (0.39, 0.2801, 1.149), (0.39, 0.2801, 1.137), (0.39, 0.2801, 1.122), (0.39, 0.2801, 1.108), (0.0, -0.38, -1.225), (0.0, 0.38, -1.225), (0.78, -0.375, -1.225), (0.78, 0.38, -1.225), (0.03907, -0.38, -1.168), (0.0, 0.38, -1.168), (0.78, 0.38, -1.168), (0.78, -0.375, -1.168), (0.03907, 0.2801, -1.168), (0.78, 0.2801, -1.168), (0.0, 0.0, -1.225), (0.39, 0.38, -1.225), (0.78, 0.0, -1.225), (0.39, -0.38, -1.225), (0.0, 0.38, -1.197), (0.78, 0.38, -1.197), (0.39, -0.38, -1.168), (0.39, 0.38, -1.168), (0.39, 0.2801, -1.168), (0.78, -0.04995, -1.168), (0.03907, -0.04995, -1.168), (0.39, -0.04995, -1.168), (0.39, 0.0, -1.225), (0.39, 0.38, -1.197), (0.03907, 0.2801, -1.108), (0.03907, 0.2801, -1.122), (0.03907, 0.2801, -1.137), (0.03907, 0.2801, -1.149), (0.03907, 0.2801, -1.16), (0.03907, 0.2801, -1.164), (0.78, 0.2801, -1.164), (0.78, 0.2801, -1.16), (0.78, 0.2801, -1.149), (0.78, 0.2801, -1.137), (0.78, 0.2801, -1.122), (0.78, 0.2801, -1.108), (0.39, 0.2801, -1.164), (0.39, 0.2801, -1.16), (0.39, 0.2801, -1.149), (0.39, 0.2801, -1.137), (0.39, 0.2801, -1.122), (0.39, 0.2801, -1.108), (0.0, 0.38, 1.145), (0.78, 0.38, 1.145), (0.39, 0.38, 1.145), (0.0, 0.38, 1.105), (0.78, 0.38, 1.105), (0.39, 0.38, 1.105), (0.03907, -0.38, -1.108), (0.03907, -0.38, -1.122), (0.03907, -0.38, -1.137), (0.03907, -0.38, -1.149), (0.03907, -0.38, -1.16), (0.03907, -0.38, -1.164), (0.03907, -0.04995, -1.16), (0.03907, -0.04995, -1.122), (0.03907, -0.04995, -1.149), (0.03907, -0.04995, -1.108), (0.03907, -0.04995, -1.164), (0.03907, -0.04995, -1.137), (0.03907, -0.38, 1.164), (0.03907, -0.04995, 1.164), (0.03907, -0.38, 1.16), (0.03907, -0.04995, 1.16), (0.03907, -0.38, 1.149), (0.03907, -0.04995, 1.149), (0.03907, -0.38, 1.137), (0.03907, -0.04995, 1.137), (0.03907, -0.38, 1.122), (0.03907, -0.04995, 1.122), (0.03907, -0.38, 1.108), (0.03907, -0.04995, 1.108), (0.0, -0.38, -0.0002955), (0.0, 0.0, -0.0001478), (0.0, 0.0, 1.205), (0.0, -0.38, 1.205), (0.0, -0.38, 1.186), (0.0, 0.0, 1.186), (0.0, -0.38, 1.145), (0.0, 0.0, 1.145), (0.03907, -0.04995, 0.0004773), (0.03907, -0.38, 0.0009593)], [], [(29, 15, 3, 19), (28, 14, 0, 17), (42, 22, 8, 35), (90, 5, 21, 92), (27, 24, 8, 22), (23, 27, 22, 9), (7, 20, 27, 23), (20, 4, 24, 27), (92, 21, 6, 91), (36, 9, 22, 42), (16, 28, 17, 2), (3, 15, 28, 16), (15, 1, 14, 28), (21, 29, 19, 6), (5, 18, 29, 21), (18, 1, 15, 29), (41, 40, 46, 47), (40, 39, 45, 46), (39, 38, 44, 45), (38, 37, 43, 44), (37, 36, 42, 43), (11, 41, 47, 25), (47, 46, 31, 30), (46, 45, 32, 31), (45, 44, 33, 32), (44, 43, 34, 33), (43, 42, 35, 34), (25, 47, 30, 10), (71, 63, 51, 59), (70, 61, 48, 58), (84, 77, 56, 66), (12, 26, 65, 53), (69, 66, 56, 68), (67, 57, 66, 69), (55, 67, 69, 64), (64, 69, 68, 52), (26, 13, 54, 65), (78, 84, 66, 57), (60, 50, 61, 70), (51, 60, 70, 59), (59, 70, 58, 49), (65, 54, 63, 71), (53, 65, 71, 62), (62, 71, 59, 49), (83, 89, 88, 82), (82, 88, 87, 81), (81, 87, 86, 80), (80, 86, 85, 79), (79, 85, 84, 78), (11, 25, 89, 83), (89, 72, 73, 88), (88, 73, 74, 87), (87, 74, 75, 86), (86, 75, 76, 85), (85, 76, 77, 84), (25, 10, 72, 89), (95, 92, 91, 94), (93, 90, 92, 95), (12, 93, 95, 26), (26, 95, 94, 13), (8, 24, 109, 35), (72, 105, 103, 73), (73, 103, 107, 74), (74, 107, 104, 75), (75, 104, 102, 76), (76, 102, 106, 77), (77, 106, 68, 56), (104, 107, 98, 99), (105, 128, 129, 96), (102, 104, 99, 100), (106, 102, 100, 101), (103, 105, 96, 97), (68, 106, 101, 52), (107, 103, 97, 98), (35, 109, 111, 34), (108, 109, 24, 4), (34, 111, 113, 33), (110, 111, 109, 108), (33, 113, 115, 32), (112, 113, 111, 110), (32, 115, 117, 31), (114, 115, 113, 112), (31, 117, 119, 30), (116, 117, 115, 114), (30, 119, 128, 10), (118, 119, 117, 116), (1, 18, 122, 14), (120, 121, 58, 48), (58, 121, 12, 53, 62, 49), (14, 122, 123, 0), (123, 122, 125, 124), (122, 18, 5, 125), (124, 125, 127, 126), (125, 5, 90, 127), (126, 127, 121, 120), (127, 90, 93, 12, 121), (10, 128, 105, 72), (129, 128, 119, 118)])
me_cube_002.polygons.foreach_set('use_smooth', [True] * 98)
_uv = me_cube_002.uv_layers.new(name='UVMap')
_uv.uv.foreach_set('vector', [0.5625, 0.375, 0.625, 0.375, 0.625, 0.5, 0.5625, 0.5, 0.75, 0.625, 0.875, 0.625, 0.875, 0.75, 0.75, 0.75, 0.4955, 0.875, 0.5, 0.875, 0.5, 1.0, 0.4955, 1.0, 0.4688, 0.25, 0.5, 0.25, 0.5, 0.375, 0.4688, 0.375, 0.5, 0.875, 0.5, 1.0, 0.5, 1.0, 0.5, 0.875, 0.5, 0.75, 0.5, 0.875, 0.5, 0.875, 0.5, 0.75, 0.5, 0.75, 0.5, 0.875, 0.5, 0.875, 0.5, 0.75, 0.5, 0.875, 0.5, 1.0, 0.5, 1.0, 0.5, 0.875, 0.4688, 0.375, 0.5, 0.375, 0.5, 0.5, 0.4688, 0.5, 0.4955, 0.75, 0.5, 0.75, 0.5, 0.875, 0.4955, 0.875, 0.625, 0.625, 0.75, 0.625, 0.75, 0.75, 0.625, 0.75, 0.625, 0.5, 0.75, 0.5, 0.75, 0.625, 0.625, 0.625, 0.75, 0.5, 0.875, 0.5, 0.875, 0.625, 0.75, 0.625, 0.5, 0.375, 0.5625, 0.375, 0.5625, 0.5, 0.5, 0.5, 0.5, 0.25, 0.5625, 0.25, 0.5625, 0.375, 0.5, 0.375, 0.5625, 0.25, 0.625, 0.25, 0.625, 0.375, 0.5625, 0.375, 0.4732, 0.75, 0.4777, 0.75, 0.4777, 0.875, 0.4732, 0.875, 0.4777, 0.75, 0.4821, 0.75, 0.4821, 0.875, 0.4777, 0.875, 0.4821, 0.75, 0.4866, 0.75, 0.4866, 0.875, 0.4821, 0.875, 0.4866, 0.75, 0.4911, 0.75, 0.4911, 0.875, 0.4866, 0.875, 0.4911, 0.75, 0.4955, 0.75, 0.4955, 0.875, 0.4911, 0.875, 0.4375, 0.75, 0.4732, 0.75, 0.4732, 0.875, 0.4375, 0.875, 0.4732, 0.875, 0.4777, 0.875, 0.4777, 1.0, 0.4732, 1.0, 0.4777, 0.875, 0.4821, 0.875, 0.4821, 1.0, 0.4777, 1.0, 0.4821, 0.875, 0.4866, 0.875, 0.4866, 1.0, 0.4821, 1.0, 0.4866, 0.875, 0.4911, 0.875, 0.4911, 1.0, 0.4866, 1.0, 0.4911, 0.875, 0.4955, 0.875, 0.4955, 1.0, 0.4911, 1.0, 0.4375, 0.875, 0.4732, 0.875, 0.4732, 1.0, 0.4375, 1.0, 0.5625, 0.375, 0.5625, 0.5, 0.625, 0.5, 0.625, 0.375, 0.75, 0.625, 0.75, 0.75, 0.875, 0.75, 0.875, 0.625, 0.4955, 0.875, 0.4955, 1.0, 0.5, 1.0, 0.5, 0.875, 0.4375, 0.25, 0.4375, 0.375, 0.5, 0.375, 0.5, 0.25, 0.5, 0.875, 0.5, 0.875, 0.5, 1.0, 0.5, 1.0, 0.5, 0.75, 0.5, 0.75, 0.5, 0.875, 0.5, 0.875, 0.5, 0.75, 0.5, 0.75, 0.5, 0.875, 0.5, 0.875, 0.5, 0.875, 0.5, 0.875, 0.5, 1.0, 0.5, 1.0, 0.4375, 0.375, 0.4375, 0.5, 0.5, 0.5, 0.5, 0.375, 0.4955, 0.75, 0.4955, 0.875, 0.5, 0.875, 0.5, 0.75, 0.625, 0.625, 0.625, 0.75, 0.75, 0.75, 0.75, 0.625, 0.625, 0.5, 0.625, 0.625, 0.75, 0.625, 0.75, 0.5, 0.75, 0.5, 0.75, 0.625, 0.875, 0.625, 0.875, 0.5, 0.5, 0.375, 0.5, 0.5, 0.5625, 0.5, 0.5625, 0.375, 0.5, 0.25, 0.5, 0.375, 0.5625, 0.375, 0.5625, 0.25, 0.5625, 0.25, 0.5625, 0.375, 0.625, 0.375, 0.625, 0.25, 0.4732, 0.75, 0.4732, 0.875, 0.4777, 0.875, 0.4777, 0.75, 0.4777, 0.75, 0.4777, 0.875, 0.4821, 0.875, 0.4821, 0.75, 0.4821, 0.75, 0.4821, 0.875, 0.4866, 0.875, 0.4866, 0.75, 0.4866, 0.75, 0.4866, 0.875, 0.4911, 0.875, 0.4911, 0.75, 0.4911, 0.75, 0.4911, 0.875, 0.4955, 0.875, 0.4955, 0.75, 0.4375, 0.75, 0.4375, 0.875, 0.4732, 0.875, 0.4732, 0.75, 0.4732, 0.875, 0.4732, 1.0, 0.4777, 1.0, 0.4777, 0.875, 0.4777, 0.875, 0.4777, 1.0, 0.4821, 1.0, 0.4821, 0.875, 0.4821, 0.875, 0.4821, 1.0, 0.4866, 1.0, 0.4866, 0.875, 0.4866, 0.875, 0.4866, 1.0, 0.4911, 1.0, 0.4911, 0.875, 0.4911, 0.875, 0.4911, 1.0, 0.4955, 1.0, 0.4955, 0.875, 0.4375, 0.875, 0.4375, 1.0, 0.4732, 1.0, 0.4732, 0.875, 0.4531, 0.375, 0.4688, 0.375, 0.4688, 0.5, 0.4531, 0.5, 0.4531, 0.25, 0.4688, 0.25, 0.4688, 0.375, 0.4531, 0.375, 0.4375, 0.25, 0.4531, 0.25, 0.4531, 0.375, 0.4375, 0.375, 0.4375, 0.375, 0.4531, 0.375, 0.4531, 0.5, 0.4375, 0.5, 0.5, 1.0, 0.5, 1.0, 0.5, 1.0, 0.4955, 1.0, 0.4732, 1.0, 0.4866, 1.0, 0.4888, 1.0, 0.4777, 1.0, 0.4777, 1.0, 0.4888, 1.0, 0.4911, 1.0, 0.4821, 1.0, 0.4821, 1.0, 0.4911, 1.0, 0.4933, 1.0, 0.4866, 1.0, 0.4866, 1.0, 0.4933, 1.0, 0.4955, 1.0, 0.4911, 1.0, 0.4911, 1.0, 0.4955, 1.0, 0.4978, 1.0, 0.4955, 1.0, 0.4955, 1.0, 0.4978, 1.0, 0.5, 1.0, 0.5, 1.0, 0.4933, 1.0, 0.4911, 1.0, 0.5, 1.0, 0.5, 1.0, 0.4866, 1.0, 0.4931, 1.0, 0.5, 1.0, 0.5, 1.0, 0.4955, 1.0, 0.4933, 1.0, 0.5, 1.0, 0.5, 1.0, 0.4978, 1.0, 0.4955, 1.0, 0.5, 1.0, 0.5, 1.0, 0.4888, 1.0, 0.4866, 1.0, 0.5, 1.0, 0.5, 1.0, 0.5, 1.0, 0.4978, 1.0, 0.5, 1.0, 0.5, 1.0, 0.4911, 1.0, 0.4888, 1.0, 0.5, 1.0, 0.5, 1.0, 0.4955, 1.0, 0.5, 1.0, 0.5, 1.0, 0.4911, 1.0, 0.5, 1.0, 0.5, 1.0, 0.5, 1.0, 0.5, 1.0, 0.4911, 1.0, 0.5, 1.0, 0.4999, 1.0, 0.4866, 1.0, 0.5, 1.0, 0.5, 1.0, 0.5, 1.0, 0.5, 1.0, 0.4866, 1.0, 0.4999, 1.0, 0.4998, 1.0, 0.4821, 1.0, 0.5, 1.0, 0.4999, 1.0, 0.5, 1.0, 0.5, 1.0, 0.4821, 1.0, 0.4998, 1.0, 0.4997, 1.0, 0.4777, 1.0, 0.5, 1.0, 0.4998, 1.0, 0.4999, 1.0, 0.5, 1.0, 0.4777, 1.0, 0.4997, 1.0, 0.4996, 1.0, 0.4732, 1.0, 0.5, 1.0, 0.4997, 1.0, 0.4998, 1.0, 0.5, 1.0, 0.4732, 1.0, 0.4996, 1.0, 0.4931, 1.0, 0.4375, 1.0, 0.5, 1.0, 0.4996, 1.0, 0.4997, 1.0, 0.5, 1.0, 0.625, 0.25, 0.5625, 0.25, 0.8714, 0.623, 0.875, 0.625, 0.875, 0.75, 0.6562, 0.5, 0.875, 0.625, 0.875, 0.75, 0.875, 0.625, 0.6562, 0.5, 0.4375, 0.25, 0.5, 0.25, 0.5625, 0.25, 0.625, 0.25, 0.875, 0.625, 0.8714, 0.623, 0.875, 0.75, 0.875, 0.75, 0.875, 0.75, 0.8714, 0.623, 0.868, 0.621, 0.875, 0.75, 0.8714, 0.623, 0.5625, 0.25, 0.5, 0.25, 0.868, 0.621, 0.875, 0.75, 0.868, 0.621, 0.8608, 0.6169, 0.875, 0.75, 0.868, 0.621, 0.5, 0.25, 0.4688, 0.25, 0.8608, 0.6169, 0.875, 0.75, 0.8608, 0.6169, 0.6562, 0.5, 0.875, 0.75, 0.8608, 0.6169, 0.4688, 0.25, 0.4531, 0.25, 0.4375, 0.25, 0.6562, 0.5, 0.4375, 1.0, 0.4931, 1.0, 0.4866, 1.0, 0.4732, 1.0, 0.5, 1.0, 0.4931, 1.0, 0.4996, 1.0, 0.5, 1.0])
me_cube_002.materials.append(mat_mainmat)
me_cube_002.materials.append(mat_pinkaccent)
me_cube_002.materials.append(mat_lightsource)
me_cube_002.use_mirror_vertex_groups = False
me_cube_002.update()

# ---- objects
ob_light = bpy.data.objects.new('Light', light_light)
ob_camera = bpy.data.objects.new('Camera', cam_camera)
ob_corner = bpy.data.objects.new('Corner', me_cube_001)
ob_corner_001 = bpy.data.objects.new('Corner.001', me_cube_003)
ob_plane = bpy.data.objects.new('Plane', me_plane)
ob_point = bpy.data.objects.new('Point', light_point)
ob_corner_002 = bpy.data.objects.new('Corner.002', me_cube_002)

# ---- transforms, parenting, visibility, modifiers, constraints
ob_light.location = (4.076, 1.005, 5.904)
ob_light.rotation_euler = (0.6503, 0.05522, 1.866)
ob_light.lock_rotations_4d = False
ob_light.empty_display_type = 'ARROWS'
ob_light.color = (0.0, 0.0, 0.0, 0.0)
ob_light.lineart.crease_threshold = 0.0
ob_camera.location = (7.359, -6.926, 4.958)
ob_camera.rotation_euler = (1.109, 0.0, 0.8149)
ob_camera.lock_rotations_4d = False
ob_camera.empty_display_type = 'ARROWS'
ob_camera.color = (0.0, 0.0, 0.0, 0.0)
ob_camera.display_type = 'WIRE'
ob_camera.lineart.crease_threshold = 0.0
ob_corner.location = (0.2597, 0.0, 0.0)
ob_corner.lock_rotations_4d = False
ob_corner.empty_display_type = 'ARROWS'
ob_corner.lineart.crease_threshold = 0.0
ob_corner_001.location = (0.0, 0.0, 0.0)
ob_corner_001.lock_rotations_4d = False
ob_corner_001.empty_display_type = 'ARROWS'
ob_corner_001.lineart.crease_threshold = 0.0
ob_plane.location = (-2.088, -2.367, 0.9254)
ob_plane.rotation_euler = (-1.067, 0.9164, -0.5446)
ob_point.location = (0.6497, -1.318, 1.218)
ob_corner_002.location = (1.279, 0.0, 0.0)
ob_corner_002.lock_rotations_4d = False
ob_corner_002.empty_display_type = 'ARROWS'
ob_corner_002.lineart.crease_threshold = 0.0

# ---- collection membership
col_collection.objects.link(ob_light)
col_collection.objects.link(ob_camera)
col_collection.objects.link(ob_corner)
col_collection.objects.link(ob_corner_001)
col_collection.objects.link(ob_plane)
col_collection.objects.link(ob_point)
col_collection.objects.link(ob_corner_002)

# ---- scene / render settings (as saved in the file)
scene.camera = ob_camera
scene.frame_start = 1; scene.frame_end = 250; scene.frame_set(1)
scene.render.engine = 'CYCLES'
scene.cycles.sampling_pattern = 'TABULATED_SOBOL'
scene.view_settings.view_transform = 'Filmic'
bpy.context.view_layer.update()
